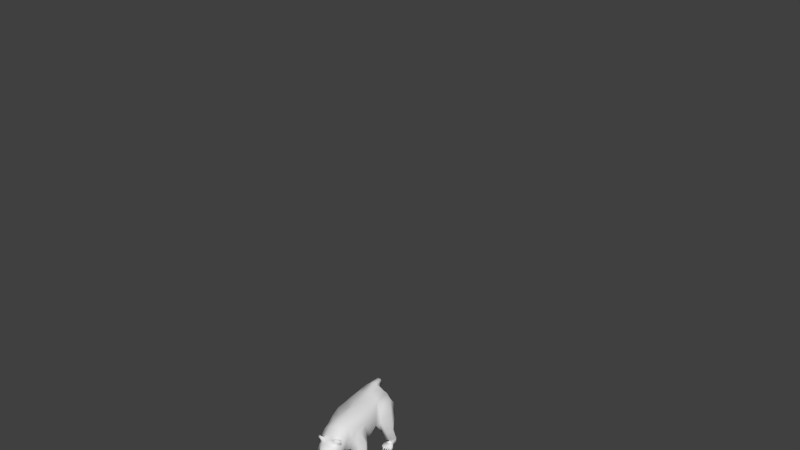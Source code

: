 # Source: lowpolybear13.blend  (saved by Blender 2.76.0; exported with 4.5.12 LTS)
import bpy
from mathutils import Matrix  # noqa: F401  (used for matrix-valued properties, if any)

bpy.ops.wm.read_factory_settings(use_empty=True)
scene = bpy.context.scene
scene.name = 'Scene'

# ---- collections
col_collection_1 = bpy.data.collections.new('Collection 1'); scene.collection.children.link(col_collection_1)

# ---- materials (node trees are filled in below, after node groups)
mat_bear_002 = bpy.data.materials.new('bear.002')
mat_bear_002.alpha_threshold = 0.0
mat_bear_002.use_transparent_shadow = False
mat_bear_002.diffuse_color = (1.0, 0.9789, 0.9519, 1.0)
mat_bear_002.roughness = 0.5
mat_bear_002.line_color = (0.0, 0.0, 0.0, 1.0)
mat_eye_002 = bpy.data.materials.new('eye.002')
mat_eye_002.alpha_threshold = 0.0
mat_eye_002.use_transparent_shadow = False
mat_eye_002.diffuse_color = (0.0, 0.08181, 0.8, 1.0)
mat_eye_002.roughness = 0.5
mat_eye_002.line_color = (0.0, 0.0, 0.0, 1.0)
mat_teeth_002 = bpy.data.materials.new('teeth.002')
mat_teeth_002.alpha_threshold = 0.0
mat_teeth_002.use_transparent_shadow = False
mat_teeth_002.diffuse_color = (0.1329, 0.1329, 0.1329, 1.0)
mat_teeth_002.roughness = 0.5
mat_teeth_002.line_color = (0.0, 0.0, 0.0, 1.0)

# ---- material node trees
mat_bear_002.use_nodes = True; mat_bear_002.node_tree.nodes.clear()
_N = mat_bear_002.node_tree.nodes; _L = mat_bear_002.node_tree.links
n0 = _N.new('ShaderNodeOutputMaterial'); n0.name = 'Material Output'; n0.location = (300, 300)
n1 = _N.new('ShaderNodeBsdfDiffuse'); n1.name = 'Diffuse BSDF'; n1.location = (10, 300)
_L.new(n1.outputs[0], n0.inputs[0])
n0.is_active_output = True
mat_eye_002.use_nodes = True; mat_eye_002.node_tree.nodes.clear()
_N = mat_eye_002.node_tree.nodes; _L = mat_eye_002.node_tree.links
n0 = _N.new('ShaderNodeOutputMaterial'); n0.name = 'Material Output'; n0.location = (300, 300)
n1 = _N.new('ShaderNodeBsdfDiffuse'); n1.name = 'Diffuse BSDF'; n1.location = (10, 300)
_L.new(n1.outputs[0], n0.inputs[0])
n0.is_active_output = True
mat_teeth_002.use_nodes = True; mat_teeth_002.node_tree.nodes.clear()
_N = mat_teeth_002.node_tree.nodes; _L = mat_teeth_002.node_tree.links
n0 = _N.new('ShaderNodeOutputMaterial'); n0.name = 'Material Output'; n0.location = (300, 300)
n1 = _N.new('ShaderNodeBsdfDiffuse'); n1.name = 'Diffuse BSDF'; n1.location = (10, 300)
_L.new(n1.outputs[0], n0.inputs[0])
n0.is_active_output = True

# ---- world
world_world = bpy.data.worlds.new('World'); scene.world = world_world
world_world.color = (0.05088, 0.05088, 0.05088)
world_world.use_sun_shadow = False
world_world.sun_shadow_jitter_overblur = 0.0
world_world.cycles.sampling_method = 'MANUAL'
world_world.cycles.sample_map_resolution = 256

# ---- cameras
cam_camera = bpy.data.cameras.new('Camera')
cam_camera.clip_end = 100.0
cam_camera.lens = 35.0
cam_camera.sensor_width = 32.0
cam_camera.sensor_height = 18.0
cam_camera.ortho_scale = 7.314
cam_camera.dof.focus_distance = 0.0
cam_camera.dof.aperture_fstop = 128.0

# ---- meshes
me_cube_000 = bpy.data.meshes.new('Cube.000')
me_cube_000.from_pydata([(0.3323, -0.6761, 0.00213), (0.2866, -0.6081, 0.04208), (0.3165, -0.6056, 0.002605), (0.3165, -0.6081, 0.04208), (0.2866, -0.6056, 0.002605), (0.3024, -0.6761, 0.00213), (0.3427, -0.6056, 0.002605), (0.3427, -0.6081, 0.04208), (0.3128, -0.6056, 0.002605), (0.3128, -0.6081, 0.04208), (0.258, -0.6081, 0.04208), (0.258, -0.6056, 0.002605), (0.2737, -0.6761, 0.00213), (0.2841, -0.6056, 0.002605), (0.2841, -0.6081, 0.04208), (0.2268, -0.6081, 0.04208), (0.2268, -0.6056, 0.002605), (0.2425, -0.6761, 0.00213), (0.253, -0.6056, 0.002605), (0.253, -0.6081, 0.04208), (0.3706, 0.3118, -0.006788), (0.3175, 0.3909, 0.03969), (0.3523, 0.3938, -0.006234), (0.3523, 0.3909, 0.03969), (0.3175, 0.3938, -0.006234), (0.3358, 0.3118, -0.006788), (0.3827, 0.3938, -0.006234), (0.3827, 0.3909, 0.03969), (0.3479, 0.3938, -0.006234), (0.3479, 0.3909, 0.03969), (0.2841, 0.3909, 0.03969), (0.2841, 0.3938, -0.006234), (0.3024, 0.3118, -0.006788), (0.3146, 0.3938, -0.006234), (0.3146, 0.3909, 0.03969), (0.2478, 0.3909, 0.03969), (0.2478, 0.3938, -0.006234), (0.2662, 0.3118, -0.006788), (0.2783, 0.3938, -0.006234), (0.2783, 0.3909, 0.03969), (-0.3323, -0.6761, 0.00213), (-0.2866, -0.6081, 0.04208), (-0.3165, -0.6056, 0.002605), (-0.3165, -0.6081, 0.04208), (-0.2866, -0.6056, 0.002605), (-0.3024, -0.6761, 0.00213), (-0.3427, -0.6056, 0.002605), (-0.3427, -0.6081, 0.04208), (-0.3128, -0.6056, 0.002605), (-0.3128, -0.6081, 0.04208), (-0.258, -0.6081, 0.04208), (-0.258, -0.6056, 0.002605), (-0.2737, -0.6761, 0.00213), (-0.2841, -0.6056, 0.002605), (-0.2841, -0.6081, 0.04208), (-0.2268, -0.6081, 0.04208), (-0.2268, -0.6056, 0.002605), (-0.2425, -0.6761, 0.00213), (-0.253, -0.6056, 0.002605), (-0.253, -0.6081, 0.04208), (-0.3706, 0.3118, -0.006788), (-0.3175, 0.3909, 0.03969), (-0.3523, 0.3938, -0.006234), (-0.3523, 0.3909, 0.03969), (-0.3175, 0.3938, -0.006234), (-0.3358, 0.3118, -0.006788), (-0.3827, 0.3938, -0.006234), (-0.3827, 0.3909, 0.03969), (-0.3479, 0.3938, -0.006234), (-0.3479, 0.3909, 0.03969), (-0.2841, 0.3909, 0.03969), (-0.2841, 0.3938, -0.006234), (-0.3024, 0.3118, -0.006788), (-0.3146, 0.3938, -0.006234), (-0.3146, 0.3909, 0.03969), (-0.2478, 0.3909, 0.03969), (-0.2478, 0.3938, -0.006234), (-0.2662, 0.3118, -0.006788), (-0.2783, 0.3938, -0.006234), (-0.2783, 0.3909, 0.03969), (0.1669, 0.669, 0.4429), (0.1386, 0.7085, 0.6475), (0.2334, 0.1559, 0.5178), (0.1213, 0.2388, 0.3885), (0.2157, 0.2667, 0.8847), (0.3381, 0.6175, 0.4886), (0.3115, 0.6533, 0.6714), (0.2765, 0.2312, 0.5785), (0.2785, 0.3217, 0.795), (0.2238, 0.5668, 0.2976), (0.2329, 0.3719, 0.2785), (0.3159, 0.5885, 0.3048), (0.325, 0.3523, 0.2855), (0.2451, 0.586, 0.1431), (0.2537, 0.4527, 0.1219), (0.3372, 0.6076, 0.1502), (0.3458, 0.4331, 0.129), (0.1033, 0.4574, 0.356), (0.2226, 0.5863, 0.8564), (0.1501, 0.4577, 0.4016), (0.2918, 0.5566, 0.7886), (0.361, 0.4441, 0.5909), (0.1916, 0.4576, 0.2851), (0.3884, 0.4576, 0.3002), (0.2318, 0.5273, 0.1185), (0.4022, 0.5273, 0.1316), (0.3432, 0.6716, 0.08155), (0.3845, 0.578, 0.08318), (0.2408, 0.578, 0.08037), (0.3465, 0.4985, 0.06047), (0.2642, 0.6602, 0.07921), (0.2689, 0.5004, 0.06905), (0.141, -0.8244, 0.5906), (0.06735, -1.126, 0.622), (0.1658, -0.8103, 0.8108), (0.0651, -1.139, 0.6783), (0.0739, -0.8301, 0.851), (0.1747, -0.824, 0.7105), (0.0582, -0.8219, 0.5321), (0.08221, -1.021, 0.7355), (0.07529, -1.143, 0.6451), (0.1434, -0.952, 0.5945), (0.05296, -1.146, 0.6871), (0.05307, -1.113, 0.5623), (0.04683, -1.175, 0.6519), (0.08873, -0.9491, 0.5592), (0.03997, -1.028, 0.7512), (0.07366, -1.04, 0.6775), (0.08003, -1.046, 0.6195), (0.08285, -1.03, 0.6358), (0.06347, -1.051, 0.5654), (0.04712, -1.054, 0.7022), (0.06846, -0.9457, 0.7932), (0.1508, -0.8217, 0.8039), (0.1623, -0.8774, 0.7442), (0.05407, -0.9114, 0.8271), (0.128, -0.9344, 0.8478), (0.1737, -0.8674, 0.8449), (0.1819, -0.8911, 0.8263), (0.1242, -0.9115, 0.8676), (0.05357, -1.177, 0.6183), (0.1436, -0.6966, 0.5912), (0.08868, -0.7111, 0.5308), (0.1675, -0.717, 0.8621), (0.1841, -0.6904, 0.7207), (0.07735, -0.717, 0.9174), (0.1748, -0.9109, 0.6718), (0.08189, -1.015, 0.5754), (0.1135, -1.009, 0.6181), (0.145, -0.9777, 0.6678), (0.1174, -0.9425, 0.7528), (0.09308, -0.9424, 0.8303), (0.1898, -0.866, 0.7795), (0.1654, -0.8397, 0.8112), (0.08403, -0.9138, 0.8572), (0.04278, -1.147, 0.5682), (0.1765, -0.8256, 0.6426), (0.1882, -0.5881, 0.5362), (0.1683, -0.6053, 0.8825), (0.07923, -0.6075, 0.9491), (0.2282, -0.6035, 0.734), (0.09417, -0.6539, 0.5163), (0.2588, -0.2245, 0.4893), (0.2035, -0.2262, 0.9341), (0.03837, -0.2197, 0.9618), (0.2563, -0.2481, 0.7836), (0.1304, -0.1384, 0.3462), (0.141, 0.555, 0.9294), (0.05699, 0.555, 0.9859), (0.1075, 0.685, 0.8467), (0.05842, 0.6772, 0.8865), (0.2832, -0.5098, 0.5306), (0.2614, -0.5338, 0.6793), (0.2958, -0.2741, 0.5195), (0.2706, -0.2666, 0.7046), (0.2337, -0.4812, 0.2407), (0.2475, -0.3043, 0.2302), (0.2988, -0.49, 0.2414), (0.3211, -0.2966, 0.2348), (0.2473, -0.5, 0.0715), (0.243, -0.3518, 0.0809), (0.3193, -0.5017, 0.06355), (0.3162, -0.3413, 0.08307), (0.2388, -0.505, -0.0004379), (0.258, -0.3604, -0.003103), (0.3439, -0.505, 0.001595), (0.3124, -0.3556, -0.001691), (0.04328, 0.7375, 0.9838), (0.04432, 0.7877, 0.8813), (0.1533, 0.3204, 0.923), (0.06001, 0.3159, 0.9554), (0.2246, -0.5363, 0.0611), (0.3383, -0.544, 0.05436), (0.2107, -0.6208, -0.001925), (0.3529, -0.617, 0.0006635), (0.1921, -0.387, 0.396), (0.07826, -0.3608, 0.3878), (0.1909, -0.4201, 0.9159), (0.2192, -0.4101, 0.8107), (0.06612, -0.4175, 0.9641), (0.3457, -0.4047, 0.5485), (0.2561, -0.3996, 0.7396), (0.2252, -0.3934, 0.24), (0.3488, -0.4004, 0.2433), (0.2212, -0.428, 0.08202), (0.3545, -0.428, 0.0846), (0.2362, -0.4223, -0.003129), (0.3478, -0.4223, -0.0009685), (0.3411, -0.6144, 0.046), (0.2169, -0.6138, 0.04406), (0.2421, -0.3397, 0.1234), (0.3153, -0.3276, 0.1256), (0.3018, -0.4775, 0.1258), (0.246, -0.4652, 0.1256), (0.3511, -0.4201, 0.138), (0.2225, -0.4201, 0.1355), (0.1941, -0.5577, -0.00877), (0.3594, -0.5579, -0.002802), (0.2422, -0.2904, 0.3519), (0.3074, -0.2726, 0.3273), (0.3, -0.5165, 0.3506), (0.2288, -0.519, 0.3585), (0.3511, -0.4019, 0.332), (0.1981, -0.3893, 0.345), (0.2341, -0.01184, 0.4756), (0.1936, 0.02448, 0.9169), (0.1209, 0.03752, 0.3185), (0.2864, 0.0203, 0.7737), (0.06514, 0.02448, 0.9531), (0.06465, -0.9784, 0.7748), (0.2599, 0.4949, -0.008584), (0.2804, 0.6509, -0.01142), (0.3731, 0.4949, -0.006372), (0.3392, 0.6561, -0.009894), (0.2394, 0.4611, 0.05782), (0.3728, 0.4528, 0.05056), (0.2244, 0.37, -0.01017), (0.3886, 0.3741, -0.007377), (0.257, 0.5841, -0.01149), (0.3773, 0.5841, -0.009137), (0.3758, 0.3769, 0.04154), (0.2311, 0.3775, 0.03944), (0.2065, 0.4381, -0.01755), (0.3956, 0.4378, -0.01112), (-0.1669, 0.669, 0.4429), (-0.1386, 0.7085, 0.6475), (-0.2334, 0.1559, 0.5178), (-0.1213, 0.2388, 0.3885), (-0.2157, 0.2667, 0.8847), (-0.3381, 0.6175, 0.4886), (-0.3115, 0.6533, 0.6714), (-0.2765, 0.2312, 0.5785), (-0.2785, 0.3217, 0.795), (-0.2238, 0.5668, 0.2976), (-0.2329, 0.3719, 0.2785), (-0.3159, 0.5885, 0.3048), (-0.325, 0.3523, 0.2855), (-0.2451, 0.586, 0.1431), (-0.2537, 0.4527, 0.1219), (-0.3372, 0.6076, 0.1502), (-0.3458, 0.4331, 0.129), (-0.1033, 0.4574, 0.356), (-0.2226, 0.5863, 0.8564), (-0.1501, 0.4577, 0.4016), (-0.2918, 0.5566, 0.7886), (-0.361, 0.4441, 0.5909), (-0.1916, 0.4576, 0.2851), (-0.3884, 0.4576, 0.3002), (-0.2318, 0.5273, 0.1185), (-0.4022, 0.5273, 0.1316), (-0.3432, 0.6716, 0.08155), (-0.3845, 0.578, 0.08318), (-0.2408, 0.578, 0.08037), (-0.3465, 0.4985, 0.06047), (-0.2642, 0.6602, 0.07921), (-0.2689, 0.5004, 0.06905), (-0.141, -0.8244, 0.5906), (-0.06735, -1.126, 0.622), (-0.1658, -0.8103, 0.8108), (-0.0651, -1.139, 0.6783), (-0.0739, -0.8301, 0.851), (-0.1747, -0.824, 0.7105), (-0.0582, -0.8219, 0.5321), (-0.08221, -1.021, 0.7355), (-0.07529, -1.143, 0.6451), (-0.1434, -0.952, 0.5945), (-0.05296, -1.146, 0.6871), (-0.05307, -1.113, 0.5623), (-0.04683, -1.175, 0.6519), (-0.08873, -0.9491, 0.5592), (-0.03997, -1.028, 0.7512), (-0.07366, -1.04, 0.6775), (-0.08003, -1.046, 0.6195), (-0.08285, -1.03, 0.6358), (-0.06347, -1.051, 0.5654), (-0.04712, -1.054, 0.7022), (-0.06846, -0.9457, 0.7932), (-0.1508, -0.8217, 0.8039), (-0.1623, -0.8774, 0.7442), (-0.05407, -0.9114, 0.8271), (-0.128, -0.9344, 0.8478), (-0.1737, -0.8674, 0.8449), (-0.1819, -0.8911, 0.8263), (-0.1242, -0.9115, 0.8676), (-0.05357, -1.177, 0.6183), (-0.1436, -0.6966, 0.5912), (-0.08868, -0.7111, 0.5308), (-0.1675, -0.717, 0.8621), (-0.1841, -0.6904, 0.7207), (-0.07735, -0.717, 0.9174), (-0.1748, -0.9109, 0.6718), (-0.08189, -1.015, 0.5754), (-0.1135, -1.009, 0.6181), (-0.145, -0.9777, 0.6678), (-0.1174, -0.9425, 0.7528), (-0.09308, -0.9424, 0.8303), (-0.1898, -0.866, 0.7795), (-0.1654, -0.8397, 0.8112), (-0.08403, -0.9138, 0.8572), (-0.04278, -1.147, 0.5682), (-0.1765, -0.8256, 0.6426), (-0.1882, -0.5881, 0.5362), (-0.1683, -0.6053, 0.8825), (-0.07923, -0.6075, 0.9491), (-0.2282, -0.6035, 0.734), (-0.09417, -0.6539, 0.5163), (-0.2588, -0.2245, 0.4893), (-0.2035, -0.2262, 0.9341), (-0.03837, -0.2197, 0.9618), (-0.2563, -0.2481, 0.7836), (-0.1304, -0.1384, 0.3462), (-0.141, 0.555, 0.9294), (-0.05699, 0.555, 0.9859), (-0.1075, 0.685, 0.8467), (-0.05842, 0.6772, 0.8865), (-0.2832, -0.5098, 0.5306), (-0.2614, -0.5338, 0.6793), (-0.2958, -0.2741, 0.5195), (-0.2706, -0.2666, 0.7046), (-0.2337, -0.4812, 0.2407), (-0.2475, -0.3043, 0.2302), (-0.2988, -0.49, 0.2414), (-0.3211, -0.2966, 0.2348), (-0.2473, -0.5, 0.0715), (-0.243, -0.3518, 0.0809), (-0.3193, -0.5017, 0.06355), (-0.3162, -0.3413, 0.08307), (-0.2388, -0.505, -0.0004379), (-0.258, -0.3604, -0.003103), (-0.3439, -0.505, 0.001595), (-0.3124, -0.3556, -0.001691), (-0.04328, 0.7375, 0.9838), (-0.04432, 0.7877, 0.8813), (-0.1533, 0.3204, 0.923), (-0.06001, 0.3159, 0.9554), (-0.2246, -0.5363, 0.0611), (-0.3383, -0.544, 0.05436), (-0.2107, -0.6208, -0.001925), (-0.3529, -0.617, 0.0006635), (-0.1921, -0.387, 0.396), (-0.07826, -0.3608, 0.3878), (-0.1909, -0.4201, 0.9159), (-0.2192, -0.4101, 0.8107), (-0.06612, -0.4175, 0.9641), (-0.3457, -0.4047, 0.5485), (-0.2561, -0.3996, 0.7396), (-0.2252, -0.3934, 0.24), (-0.3488, -0.4004, 0.2433), (-0.2212, -0.428, 0.08202), (-0.3545, -0.428, 0.0846), (-0.2362, -0.4223, -0.003129), (-0.3478, -0.4223, -0.0009685), (-0.3411, -0.6144, 0.046), (-0.2169, -0.6138, 0.04406), (-0.2421, -0.3397, 0.1234), (-0.3153, -0.3276, 0.1256), (-0.3018, -0.4775, 0.1258), (-0.246, -0.4652, 0.1256), (-0.3511, -0.4201, 0.138), (-0.2225, -0.4201, 0.1355), (-0.1941, -0.5577, -0.00877), (-0.3594, -0.5579, -0.002802), (-0.2422, -0.2904, 0.3519), (-0.3074, -0.2726, 0.3273), (-0.3, -0.5165, 0.3506), (-0.2288, -0.519, 0.3585), (-0.3511, -0.4019, 0.332), (-0.1981, -0.3893, 0.345), (-0.2341, -0.01184, 0.4756), (-0.1936, 0.02448, 0.9169), (-0.1209, 0.03752, 0.3185), (-0.2864, 0.0203, 0.7737), (-0.06514, 0.02448, 0.9531), (-0.06465, -0.9784, 0.7748), (-0.2599, 0.4949, -0.008584), (-0.2804, 0.6509, -0.01142), (-0.3731, 0.4949, -0.006372), (-0.3392, 0.6561, -0.009894), (-0.2394, 0.4611, 0.05782), (-0.3728, 0.4528, 0.05056), (-0.2244, 0.37, -0.01017), (-0.3886, 0.3741, -0.007377), (-0.257, 0.5841, -0.01149), (-0.3773, 0.5841, -0.009137), (-0.3758, 0.3769, 0.04154), (-0.2311, 0.3775, 0.03944), (-0.2065, 0.4381, -0.01755), (-0.3956, 0.4378, -0.01112), (1.8e-08, 0.6264, 0.4282), (1.8e-08, 0.3012, 0.3477), (1.8e-08, 0.4751, 0.3493), (1.8e-08, -1.153, 0.5701), (1.8e-08, -0.8224, 0.5186), (1.8e-08, -1.176, 0.686), (1.8e-08, -0.8301, 0.8539), (1.8e-08, -1.184, 0.6375), (1.8e-08, -1.028, 0.7533), (1.8e-08, -0.9465, 0.5231), (1.8e-08, -1.057, 0.542), (1.8e-08, -1.041, 0.7193), (1.8e-08, -0.9131, 0.8212), (1.8e-08, -1.184, 0.6218), (1.8e-08, -0.717, 0.9315), (1.8e-08, -0.7196, 0.5119), (1.8e-08, -0.9516, 0.796), (1.8e-08, -1.014, 0.529), (1.8e-08, -1.11, 0.5525), (1.8e-08, -0.6666, 0.4867), (1.8e-08, -0.6096, 0.9722), (1.8e-08, -0.1094, 0.2696), (1.8e-08, -0.2197, 0.9802), (1.8e-08, 0.555, 1.002), (1.8e-08, 0.6772, 0.8902), (1.8e-08, 0.7516, 0.694), (1.8e-08, 0.7322, 0.7952), (1.8e-08, 0.7423, 0.9942), (1.8e-08, 0.7888, 0.8838), (1.8e-08, 0.3159, 0.9676), (1.8e-08, -0.4191, 0.9832), (1.8e-08, -0.3756, 0.3577), (1.8e-08, 0.02448, 0.9639), (1.8e-08, 0.09195, 0.2867), (1.8e-08, -0.9748, 0.782)], [], [(5, 9, 1), (5, 4, 8), (9, 5, 8), (5, 1, 4), (0, 3, 2), (7, 0, 6), (0, 2, 6), (0, 7, 3), (12, 14, 10), (12, 11, 13), (14, 12, 13), (12, 10, 11), (17, 19, 15), (17, 16, 18), (19, 17, 18), (17, 15, 16), (25, 29, 21), (25, 24, 28), (29, 25, 28), (25, 21, 24), (20, 23, 22), (27, 20, 26), (20, 22, 26), (20, 27, 23), (32, 34, 30), (32, 31, 33), (34, 32, 33), (32, 30, 31), (37, 39, 35), (37, 36, 38), (39, 37, 38), (37, 35, 36), (45, 41, 49), (45, 48, 44), (49, 48, 45), (45, 44, 41), (40, 42, 43), (47, 46, 40), (40, 46, 42), (40, 43, 47), (52, 50, 54), (52, 53, 51), (54, 53, 52), (52, 51, 50), (57, 55, 59), (57, 58, 56), (59, 58, 57), (57, 56, 55), (65, 61, 69), (65, 68, 64), (69, 68, 65), (65, 64, 61), (60, 62, 63), (67, 66, 60), (60, 66, 62), (60, 63, 67), (72, 70, 74), (72, 73, 71), (74, 73, 72), (72, 71, 70), (77, 75, 79), (77, 78, 76), (79, 78, 77), (77, 76, 75), (100, 101, 85, 86), (101, 87, 92, 103), (103, 92, 96, 105), (88, 87, 101, 100), (80, 81, 86, 85), (85, 101, 103, 91), (82, 99, 102, 90), (91, 103, 105, 95), (99, 80, 89, 102), (84, 82, 87, 88), (81, 98, 100, 86), (98, 84, 88, 100), (89, 91, 95, 93), (93, 95, 106, 110), (87, 82, 90, 92), (92, 90, 94, 96), (94, 104, 108, 111), (105, 96, 109, 107), (104, 93, 110, 108), (83, 409, 410, 97), (106, 107, 239, 233), (129, 120, 113, 128), (125, 118, 112, 121), (127, 115, 120, 129), (115, 122, 124, 120), (417, 412, 118, 125), (122, 131, 419, 413), (151, 152, 138, 136), (152, 153, 137, 138), (154, 151, 136, 139), (114, 133, 134, 117), (124, 415, 421, 140), (120, 124, 140, 113), (145, 143, 158, 159), (112, 118, 142, 141), (114, 117, 144, 143), (136, 138, 137, 139), (129, 148, 149, 127), (133, 114, 116, 135), (141, 142, 161, 157), (132, 134, 152, 151), (134, 133, 153, 152), (135, 132, 151, 154), (133, 135, 154, 153), (121, 148, 147, 125), (144, 141, 157, 160), (149, 146, 134, 150), (112, 156, 146, 121), (156, 112, 141, 144), (165, 162, 224, 227), (438, 199, 164, 430), (199, 197, 163, 164), (168, 170, 188, 187), (168, 167, 169, 170), (170, 169, 434, 432), (201, 200, 173, 174), (222, 220, 177, 203), (214, 212, 181, 205), (215, 210, 180, 204), (435, 187, 188, 436), (170, 432, 436, 188), (431, 168, 187, 435), (440, 228, 190, 437), (224, 226, 83, 82), (228, 225, 189, 190), (428, 159, 199, 438), (165, 198, 201, 174), (159, 158, 197, 199), (172, 171, 200, 201), (219, 222, 203, 178), (211, 214, 205, 182), (213, 215, 204, 179), (190, 189, 167, 168), (179, 183, 216, 191), (182, 205, 207, 186), (179, 204, 206, 183), (203, 177, 212, 214), (202, 176, 210, 215), (178, 203, 214, 211), (175, 202, 215, 213), (204, 180, 184, 206), (185, 181, 192, 217), (217, 192, 208, 194), (212, 213, 179, 181), (218, 219, 178, 176), (220, 221, 175, 177), (210, 211, 182, 180), (162, 165, 174, 173), (160, 157, 171, 172), (176, 178, 211, 210), (208, 192, 191, 209), (191, 192, 181, 179), (177, 175, 213, 212), (200, 171, 220, 222), (221, 223, 202, 175), (173, 200, 222, 219), (195, 162, 218, 223), (162, 173, 219, 218), (171, 157, 221, 220), (196, 439, 429, 166), (157, 195, 223, 221), (161, 427, 439, 196), (157, 161, 196, 195), (227, 225, 163, 165), (197, 198, 165, 163), (430, 164, 228, 440), (123, 155, 411, 426), (117, 156, 144), (226, 224, 162, 166), (164, 163, 225, 228), (226, 166, 429, 441), (158, 160, 198, 197), (422, 145, 159, 428), (144, 160, 158, 143), (132, 135, 420, 424), (126, 229, 442, 416), (135, 116, 414, 420), (126, 119, 150, 229), (189, 84, 98, 167), (225, 227, 84, 189), (115, 127, 131, 122), (414, 116, 145, 422), (229, 132, 424, 442), (114, 143, 145, 116), (419, 131, 126, 416), (119, 126, 131, 127), (229, 150, 134, 132), (129, 128, 148), (223, 218, 176, 202), (195, 196, 166, 162), (180, 182, 186, 184), (198, 160, 172, 201), (191, 216, 193, 209), (205, 181, 185, 207), (127, 149, 150, 119), (146, 156, 117, 134), (118, 412, 423, 142), (130, 123, 426, 418), (148, 121, 146, 149), (153, 154, 139, 137), (97, 410, 408), (82, 83, 97, 99), (169, 81, 433, 434), (167, 98, 81, 169), (433, 81, 80, 408), (184, 186, 207, 206), (183, 206, 207, 185), (185, 217, 216, 183), (193, 216, 217, 194), (193, 194, 208, 209), (111, 108, 238, 230), (102, 89, 93, 104), (99, 97, 408, 80), (243, 235, 240, 237), (240, 235, 234, 241), (234, 235, 109, 111), (110, 106, 233, 231), (234, 242, 236, 241), (232, 109, 235, 243), (231, 233, 239, 238), (230, 238, 239, 232), (232, 243, 242, 230), (236, 242, 243, 237), (236, 237, 240, 241), (108, 110, 231, 238), (111, 230, 242, 234), (107, 109, 232, 239), (90, 102, 104, 94), (96, 94, 111, 109), (80, 85, 91, 89), (95, 105, 107, 106), (227, 224, 82, 84), (226, 441, 409, 83), (437, 190, 168, 431), (113, 123, 130, 128), (113, 140, 155, 123), (418, 425, 147, 130), (147, 148, 128, 130), (425, 417, 125, 147), (264, 250, 249, 265), (265, 267, 256, 251), (267, 269, 260, 256), (252, 264, 265, 251), (244, 249, 250, 245), (249, 255, 267, 265), (246, 254, 266, 263), (255, 259, 269, 267), (263, 266, 253, 244), (248, 252, 251, 246), (245, 250, 264, 262), (262, 264, 252, 248), (253, 257, 259, 255), (257, 274, 270, 259), (251, 256, 254, 246), (256, 260, 258, 254), (258, 275, 272, 268), (269, 271, 273, 260), (268, 272, 274, 257), (247, 261, 410, 409), (270, 397, 403, 271), (293, 292, 277, 284), (289, 285, 276, 282), (291, 293, 284, 279), (279, 284, 288, 286), (417, 289, 282, 412), (286, 413, 419, 295), (315, 300, 302, 316), (316, 302, 301, 317), (318, 303, 300, 315), (278, 281, 298, 297), (288, 304, 421, 415), (284, 277, 304, 288), (309, 323, 322, 307), (276, 305, 306, 282), (278, 307, 308, 281), (300, 303, 301, 302), (293, 291, 313, 312), (297, 299, 280, 278), (305, 321, 325, 306), (296, 315, 316, 298), (298, 316, 317, 297), (299, 318, 315, 296), (297, 317, 318, 299), (285, 289, 311, 312), (308, 324, 321, 305), (313, 314, 298, 310), (276, 285, 310, 320), (320, 308, 305, 276), (329, 391, 388, 326), (438, 430, 328, 363), (363, 328, 327, 361), (332, 351, 352, 334), (332, 334, 333, 331), (334, 432, 434, 333), (365, 338, 337, 364), (386, 367, 341, 384), (378, 369, 345, 376), (379, 368, 344, 374), (435, 436, 352, 351), (334, 352, 436, 432), (431, 435, 351, 332), (440, 437, 354, 392), (388, 246, 247, 390), (392, 354, 353, 389), (428, 438, 363, 323), (329, 338, 365, 362), (323, 363, 361, 322), (336, 365, 364, 335), (383, 342, 367, 386), (375, 346, 369, 378), (377, 343, 368, 379), (354, 332, 331, 353), (343, 355, 380, 347), (346, 350, 371, 369), (343, 347, 370, 368), (367, 378, 376, 341), (366, 379, 374, 340), (342, 375, 378, 367), (339, 377, 379, 366), (368, 370, 348, 344), (349, 381, 356, 345), (381, 358, 372, 356), (376, 345, 343, 377), (382, 340, 342, 383), (384, 341, 339, 385), (374, 344, 346, 375), (326, 337, 338, 329), (324, 336, 335, 321), (340, 374, 375, 342), (372, 373, 355, 356), (355, 343, 345, 356), (341, 376, 377, 339), (364, 386, 384, 335), (385, 339, 366, 387), (337, 383, 386, 364), (359, 387, 382, 326), (326, 382, 383, 337), (335, 384, 385, 321), (360, 330, 429, 439), (321, 385, 387, 359), (325, 360, 439, 427), (321, 359, 360, 325), (391, 329, 327, 389), (361, 327, 329, 362), (430, 440, 392, 328), (287, 426, 411, 319), (281, 308, 320), (390, 330, 326, 388), (328, 392, 389, 327), (390, 441, 429, 330), (322, 361, 362, 324), (422, 428, 323, 309), (308, 307, 322, 324), (296, 424, 420, 299), (290, 416, 442, 393), (299, 420, 414, 280), (290, 393, 314, 283), (353, 331, 262, 248), (389, 353, 248, 391), (279, 286, 295, 291), (414, 422, 309, 280), (393, 442, 424, 296), (278, 280, 309, 307), (419, 416, 290, 295), (283, 291, 295, 290), (393, 296, 298, 314), (293, 312, 292), (387, 366, 340, 382), (359, 326, 330, 360), (344, 348, 350, 346), (362, 365, 336, 324), (355, 373, 357, 380), (369, 371, 349, 345), (291, 283, 314, 313), (310, 298, 281, 320), (282, 306, 423, 412), (294, 418, 426, 287), (312, 313, 310, 285), (317, 301, 303, 318), (261, 408, 410), (246, 263, 261, 247), (333, 434, 433, 245), (331, 333, 245, 262), (433, 408, 244, 245), (348, 370, 371, 350), (347, 349, 371, 370), (349, 347, 380, 381), (357, 358, 381, 380), (357, 373, 372, 358), (275, 394, 402, 272), (266, 268, 257, 253), (263, 244, 408, 261), (407, 401, 404, 399), (404, 405, 398, 399), (398, 275, 273, 399), (274, 395, 397, 270), (398, 405, 400, 406), (396, 407, 399, 273), (395, 402, 403, 397), (394, 396, 403, 402), (396, 394, 406, 407), (400, 401, 407, 406), (400, 405, 404, 401), (272, 402, 395, 274), (275, 398, 406, 394), (271, 403, 396, 273), (254, 258, 268, 266), (260, 273, 275, 258), (244, 253, 255, 249), (259, 270, 271, 269), (391, 248, 246, 388), (390, 247, 409, 441), (437, 431, 332, 354), (277, 292, 294, 287), (277, 287, 319, 304), (418, 294, 311, 425), (311, 294, 292, 312), (425, 311, 289, 417), (124, 122, 413, 415), (288, 415, 413, 286), (421, 411, 155, 140), (421, 304, 319, 411), (142, 423, 427, 161), (306, 325, 427, 423)])
me_cube_000.polygons.foreach_set('use_smooth', [True] * 428)
_uv = me_cube_000.uv_layers.new(name='UVMap')
_uv.uv.foreach_set('vector', [0.9055, 0.3319, 0.8755, 0.3526, 0.8749, 0.3108, 0.9055, 0.3319, 0.9344, 0.3084, 0.9344, 0.3544, 0.8755, 0.3526, 0.9055, 0.3319, 0.9344, 0.3544, 0.9055, 0.3319, 0.8749, 0.3108, 0.9344, 0.3084, 0.9069, 0.3307, 0.8763, 0.3096, 0.9358, 0.3072, 0.8768, 0.3514, 0.9069, 0.3307, 0.9358, 0.3532, 0.9069, 0.3307, 0.9358, 0.3072, 0.9358, 0.3532, 0.9069, 0.3307, 0.8768, 0.3514, 0.8763, 0.3096, 0.9066, 0.3306, 0.8765, 0.3514, 0.876, 0.3095, 0.9066, 0.3306, 0.9355, 0.3072, 0.9355, 0.3532, 0.8765, 0.3514, 0.9066, 0.3306, 0.9355, 0.3532, 0.9066, 0.3306, 0.876, 0.3095, 0.9355, 0.3072, 0.9066, 0.3312, 0.8765, 0.3519, 0.876, 0.3101, 0.9066, 0.3312, 0.9354, 0.3077, 0.9354, 0.3537, 0.8765, 0.3519, 0.9066, 0.3312, 0.9354, 0.3537, 0.9066, 0.3312, 0.876, 0.3101, 0.9354, 0.3077, 0.9075, 0.3309, 0.8725, 0.355, 0.8719, 0.3063, 0.9075, 0.3309, 0.9411, 0.3036, 0.9411, 0.3571, 0.8725, 0.355, 0.9075, 0.3309, 0.9411, 0.3571, 0.9075, 0.3309, 0.8719, 0.3063, 0.9411, 0.3036, 0.9064, 0.3321, 0.8708, 0.3075, 0.94, 0.3048, 0.8715, 0.3562, 0.9064, 0.3321, 0.94, 0.3583, 0.9064, 0.3321, 0.94, 0.3048, 0.94, 0.3583, 0.9064, 0.3321, 0.8715, 0.3562, 0.8708, 0.3075, 0.9063, 0.3307, 0.8713, 0.3548, 0.8707, 0.3062, 0.9063, 0.3307, 0.9399, 0.3034, 0.9399, 0.3569, 0.8713, 0.3548, 0.9063, 0.3307, 0.9399, 0.3569, 0.9063, 0.3307, 0.8707, 0.3062, 0.9399, 0.3034, 0.9063, 0.3316, 0.8713, 0.3556, 0.8707, 0.307, 0.9063, 0.3316, 0.9399, 0.3042, 0.9399, 0.3578, 0.8713, 0.3556, 0.9063, 0.3316, 0.9399, 0.3578, 0.9063, 0.3316, 0.8707, 0.307, 0.9399, 0.3042, 0.9083, 0.3299, 0.8777, 0.351, 0.8782, 0.3092, 0.9083, 0.3299, 0.9372, 0.3074, 0.9372, 0.3533, 0.8782, 0.3092, 0.9372, 0.3074, 0.9083, 0.3299, 0.9083, 0.3299, 0.9372, 0.3533, 0.8777, 0.351, 0.9052, 0.3299, 0.9341, 0.3533, 0.8746, 0.351, 0.8752, 0.3092, 0.9341, 0.3074, 0.9052, 0.3299, 0.9052, 0.3299, 0.9341, 0.3074, 0.9341, 0.3533, 0.9052, 0.3299, 0.8746, 0.351, 0.8752, 0.3092, 0.9058, 0.3302, 0.8752, 0.3513, 0.8757, 0.3095, 0.9058, 0.3302, 0.9346, 0.3076, 0.9346, 0.3536, 0.8757, 0.3095, 0.9346, 0.3076, 0.9058, 0.3302, 0.9058, 0.3302, 0.9346, 0.3536, 0.8752, 0.3513, 0.9066, 0.3323, 0.876, 0.3534, 0.8765, 0.3115, 0.9066, 0.3323, 0.9355, 0.3097, 0.9355, 0.3557, 0.8765, 0.3115, 0.9355, 0.3097, 0.9066, 0.3323, 0.9066, 0.3323, 0.9355, 0.3557, 0.876, 0.3534, 0.9057, 0.3301, 0.8702, 0.3547, 0.8708, 0.306, 0.9057, 0.3301, 0.9393, 0.3039, 0.9393, 0.3574, 0.8708, 0.306, 0.9393, 0.3039, 0.9057, 0.3301, 0.9057, 0.3301, 0.9393, 0.3574, 0.8702, 0.3547, 0.9064, 0.3305, 0.94, 0.3578, 0.8708, 0.355, 0.8715, 0.3064, 0.94, 0.3042, 0.9064, 0.3305, 0.9064, 0.3305, 0.94, 0.3042, 0.94, 0.3578, 0.9064, 0.3305, 0.8708, 0.355, 0.8715, 0.3064, 0.907, 0.3301, 0.8714, 0.3547, 0.872, 0.306, 0.907, 0.3301, 0.9406, 0.3039, 0.9406, 0.3574, 0.872, 0.306, 0.9406, 0.3039, 0.907, 0.3301, 0.907, 0.3301, 0.9406, 0.3574, 0.8714, 0.3547, 0.9068, 0.3303, 0.8712, 0.3549, 0.8718, 0.3062, 0.9068, 0.3303, 0.9404, 0.3041, 0.9404, 0.3576, 0.8718, 0.3062, 0.9404, 0.3041, 0.9068, 0.3303, 0.9068, 0.3303, 0.9404, 0.3576, 0.8712, 0.3549, 0.1542, 0.2692, 0.2387, 0.2719, 0.2299, 0.1918, 0.1738, 0.2254, 0.2387, 0.2719, 0.2822, 0.3651, 0.3745, 0.2391, 0.3398, 0.1955, 0.3398, 0.1955, 0.3745, 0.2391, 0.4132, 0.1742, 0.3891, 0.1347, 0.1768, 0.3512, 0.2822, 0.3651, 0.2387, 0.2719, 0.1542, 0.2692, 0.1946, 0.1297, 0.1314, 0.1793, 0.1738, 0.2254, 0.2299, 0.1918, 0.2299, 0.1918, 0.2387, 0.2719, 0.3398, 0.1955, 0.295, 0.1392, 0.329, 0.3987, 0.4541, 0.2996, 0.4463, 0.2589, 0.4102, 0.2552, 0.295, 0.1392, 0.3398, 0.1955, 0.3891, 0.1347, 0.3594, 0.101, 0.2216, 0.05258, 0.1946, 0.1297, 0.2727, 0.09975, 0.2633, 0.05077, 0.1409, 0.3913, 0.329, 0.3987, 0.2822, 0.3651, 0.1768, 0.3512, 0.1314, 0.1793, 0.119, 0.269, 0.1542, 0.2692, 0.1738, 0.2254, 0.119, 0.269, 0.1409, 0.3913, 0.1768, 0.3512, 0.1542, 0.2692, 0.2727, 0.09975, 0.295, 0.1392, 0.3594, 0.101, 0.3368, 0.06855, 0.3368, 0.06855, 0.3594, 0.101, 0.3813, 0.07753, 0.3682, 0.06415, 0.2822, 0.3651, 0.329, 0.3987, 0.4102, 0.2552, 0.3745, 0.2391, 0.3745, 0.2391, 0.4102, 0.2552, 0.4465, 0.1941, 0.4132, 0.1742, 0.4465, 0.1941, 0.4748, 0.2008, 0.494, 0.2017, 0.4753, 0.1662, 0.3891, 0.1347, 0.4132, 0.1742, 0.4399, 0.1326, 0.3971, 0.1068, 0.3295, 0.0457, 0.3368, 0.06855, 0.3682, 0.06415, 0.3498, 0.04908, 0.4316, 0.381, 0.4858, 0.3712, 0.5096, 0.3175, 0.4752, 0.3087, 0.3813, 0.07753, 0.3971, 0.1068, 0.4169, 0.08112, 0.4006, 0.0628, 0.6856, 0.5125, 0.6226, 0.451, 0.644, 0.4477, 0.6874, 0.4939, 0.7811, 0.5004, 0.8809, 0.5188, 0.8408, 0.5838, 0.7615, 0.5426, 0.6525, 0.5322, 0.6039, 0.4667, 0.6226, 0.451, 0.6856, 0.5125, 0.6039, 0.4667, 0.5909, 0.4652, 0.6001, 0.4291, 0.6226, 0.451, 0.8148, 0.4343, 0.902, 0.4774, 0.8809, 0.5188, 0.7811, 0.5004, 0.5909, 0.4652, 0.6176, 0.5413, 0.5805, 0.5662, 0.5409, 0.4575, 0.6348, 0.1974, 0.6874, 0.08879, 0.7063, 0.1305, 0.6743, 0.1886, 0.6874, 0.08879, 0.7377, 0.07725, 0.7397, 0.1337, 0.7063, 0.1305, 0.6593, 0.2324, 0.6348, 0.1974, 0.6743, 0.1886, 0.7022, 0.21, 0.7476, 0.7259, 0.7356, 0.7176, 0.7389, 0.6573, 0.7858, 0.6625, 0.6001, 0.4291, 0.5967, 0.391, 0.6079, 0.3865, 0.6229, 0.4201, 0.6226, 0.451, 0.6001, 0.4291, 0.6229, 0.4201, 0.644, 0.4477, 0.06029, 0.7701, 0.09723, 0.7812, 0.107, 0.7391, 0.06586, 0.7285, 0.8408, 0.5838, 0.8809, 0.5188, 0.9464, 0.58, 0.921, 0.6397, 0.7476, 0.7259, 0.7858, 0.6625, 0.862, 0.7304, 0.773, 0.8018, 0.6743, 0.1886, 0.7063, 0.1305, 0.7397, 0.1337, 0.7022, 0.21, 0.6856, 0.5125, 0.7174, 0.5212, 0.7178, 0.5698, 0.6525, 0.5322, 0.7356, 0.7176, 0.7476, 0.7259, 0.6739, 0.7462, 0.6416, 0.6898, 0.1812, 0.8397, 0.1788, 0.8703, 0.2029, 0.8723, 0.2419, 0.8298, 0.5839, 0.1928, 0.6443, 0.06197, 0.6874, 0.08879, 0.6348, 0.1974, 0.6443, 0.06197, 0.7452, 0.04538, 0.7377, 0.07725, 0.6874, 0.08879, 0.612, 0.2542, 0.5839, 0.1928, 0.6348, 0.1974, 0.6593, 0.2324, 0.7561, 0.3492, 0.612, 0.2542, 0.6593, 0.2324, 0.7729, 0.3199, 0.7615, 0.5426, 0.7174, 0.5212, 0.7313, 0.4813, 0.7811, 0.5004, 0.1479, 0.7999, 0.1812, 0.8397, 0.2419, 0.8298, 0.1673, 0.7646, 0.7178, 0.5698, 0.7551, 0.6032, 0.7389, 0.6573, 0.6876, 0.6307, 0.8408, 0.5838, 0.8149, 0.6224, 0.7551, 0.6032, 0.7615, 0.5426, 0.8149, 0.6224, 0.8408, 0.5838, 0.921, 0.6397, 0.862, 0.7304, 0.2008, 0.6063, 0.3646, 0.6209, 0.355, 0.493, 0.2081, 0.4885, 0.04677, 0.6542, 0.07213, 0.6572, 0.07058, 0.5827, 0.05494, 0.5816, 0.07213, 0.6572, 0.123, 0.666, 0.1347, 0.5899, 0.07058, 0.5827, 0.7397, 0.8866, 0.8505, 0.8334, 0.9319, 0.867, 0.8662, 0.9126, 0.04743, 0.2937, 0.08358, 0.2878, 0.08193, 0.2325, 0.06024, 0.238, 0.06024, 0.238, 0.08193, 0.2325, 0.05835, 0.1938, 0.04073, 0.23, 0.2027, 0.6807, 0.2971, 0.7159, 0.334, 0.6506, 0.2369, 0.6227, 0.3933, 0.7574, 0.3602, 0.8058, 0.4112, 0.8209, 0.4309, 0.7748, 0.4755, 0.8005, 0.47, 0.8417, 0.5089, 0.8508, 0.499, 0.8086, 0.5298, 0.7106, 0.5099, 0.7346, 0.5243, 0.7435, 0.5451, 0.7226, 0.8726, 0.9439, 0.8662, 0.9126, 0.9319, 0.867, 0.95, 0.8982, 0.8505, 0.8334, 0.8733, 0.7931, 0.95, 0.8369, 0.9319, 0.867, 0.7347, 0.9345, 0.7397, 0.8866, 0.8662, 0.9126, 0.8726, 0.9439, 0.05965, 0.493, 0.08417, 0.4922, 0.07029, 0.3819, 0.04752, 0.3857, 0.355, 0.493, 0.4394, 0.4657, 0.4316, 0.381, 0.329, 0.3987, 0.08417, 0.4922, 0.1367, 0.4909, 0.108, 0.3741, 0.07029, 0.3819, 0.03587, 0.7236, 0.06586, 0.7285, 0.07213, 0.6572, 0.04677, 0.6542, 0.2008, 0.6063, 0.1676, 0.6748, 0.2027, 0.6807, 0.2369, 0.6227, 0.06586, 0.7285, 0.107, 0.7391, 0.123, 0.666, 0.07213, 0.6572, 0.2057, 0.75, 0.2775, 0.7741, 0.2971, 0.7159, 0.2027, 0.6807, 0.4248, 0.7024, 0.3933, 0.7574, 0.4309, 0.7748, 0.453, 0.7327, 0.4922, 0.7587, 0.4755, 0.8005, 0.499, 0.8086, 0.5082, 0.7685, 0.4566, 0.8703, 0.4403, 0.8873, 0.4557, 0.8978, 0.4887, 0.8846, 0.07029, 0.3819, 0.108, 0.3741, 0.08358, 0.2878, 0.04743, 0.2937, 0.4887, 0.8846, 0.4919, 0.9177, 0.5146, 0.924, 0.5045, 0.893, 0.5082, 0.7685, 0.499, 0.8086, 0.5344, 0.8083, 0.5391, 0.781, 0.4887, 0.8846, 0.4557, 0.8978, 0.4649, 0.9251, 0.4919, 0.9177, 0.4309, 0.7748, 0.4112, 0.8209, 0.47, 0.8417, 0.4755, 0.8005, 0.4983, 0.688, 0.473, 0.7113, 0.5099, 0.7346, 0.5298, 0.7106, 0.453, 0.7327, 0.4309, 0.7748, 0.4755, 0.8005, 0.4922, 0.7587, 0.4019, 0.8508, 0.3986, 0.889, 0.4403, 0.8873, 0.4566, 0.8703, 0.5451, 0.7226, 0.5243, 0.7435, 0.5486, 0.7637, 0.5646, 0.7465, 0.54, 0.8381, 0.5089, 0.8508, 0.5276, 0.8632, 0.5541, 0.8566, 0.5541, 0.8566, 0.5276, 0.8632, 0.545, 0.8812, 0.5601, 0.8807, 0.47, 0.8417, 0.4566, 0.8703, 0.4887, 0.8846, 0.5089, 0.8508, 0.4385, 0.6741, 0.4248, 0.7024, 0.453, 0.7327, 0.473, 0.7113, 0.3602, 0.8058, 0.3447, 0.8357, 0.4019, 0.8508, 0.4112, 0.8209, 0.5099, 0.7346, 0.4922, 0.7587, 0.5082, 0.7685, 0.5243, 0.7435, 0.3646, 0.6209, 0.2008, 0.6063, 0.2369, 0.6227, 0.334, 0.6506, 0.1673, 0.7646, 0.2419, 0.8298, 0.2775, 0.7741, 0.2057, 0.75, 0.473, 0.7113, 0.453, 0.7327, 0.4922, 0.7587, 0.5099, 0.7346, 0.545, 0.8812, 0.5276, 0.8632, 0.5045, 0.893, 0.5295, 0.9019, 0.5045, 0.893, 0.5276, 0.8632, 0.5089, 0.8508, 0.4887, 0.8846, 0.4112, 0.8209, 0.4019, 0.8508, 0.4566, 0.8703, 0.47, 0.8417, 0.2971, 0.7159, 0.2775, 0.7741, 0.3602, 0.8058, 0.3933, 0.7574, 0.3447, 0.8357, 0.358, 0.8912, 0.3986, 0.889, 0.4019, 0.8508, 0.334, 0.6506, 0.2971, 0.7159, 0.3933, 0.7574, 0.4248, 0.7024, 0.4684, 0.6397, 0.3646, 0.6209, 0.4385, 0.6741, 0.4769, 0.6557, 0.3646, 0.6209, 0.334, 0.6506, 0.4248, 0.7024, 0.4385, 0.6741, 0.2775, 0.7741, 0.2419, 0.8298, 0.3447, 0.8357, 0.3602, 0.8058, 0.4868, 0.6057, 0.5151, 0.5985, 0.4915, 0.5097, 0.4412, 0.5346, 0.2419, 0.8298, 0.3393, 0.8955, 0.358, 0.8912, 0.3447, 0.8357, 0.2029, 0.8723, 0.1895, 0.9119, 0.3101, 0.9693, 0.326, 0.9373, 0.2419, 0.8298, 0.2029, 0.8723, 0.326, 0.9373, 0.3393, 0.8955, 0.2081, 0.4885, 0.1367, 0.4909, 0.1347, 0.5899, 0.2008, 0.6063, 0.123, 0.666, 0.1676, 0.6748, 0.2008, 0.6063, 0.1347, 0.5899, 0.05494, 0.5816, 0.07058, 0.5827, 0.08417, 0.4922, 0.05965, 0.493, 0.677, 0.4228, 0.6576, 0.4101, 0.6542, 0.379, 0.6919, 0.3857, 0.7858, 0.6625, 0.8149, 0.6224, 0.862, 0.7304, 0.4394, 0.4657, 0.355, 0.493, 0.3646, 0.6209, 0.4412, 0.5346, 0.07058, 0.5827, 0.1347, 0.5899, 0.1367, 0.4909, 0.08417, 0.4922, 0.4394, 0.4657, 0.4412, 0.5346, 0.4915, 0.5097, 0.4825, 0.4447, 0.107, 0.7391, 0.1673, 0.7646, 0.1676, 0.6748, 0.123, 0.666, 0.03188, 0.7653, 0.06029, 0.7701, 0.06586, 0.7285, 0.03587, 0.7236, 0.1479, 0.7999, 0.1673, 0.7646, 0.107, 0.7391, 0.09723, 0.7812, 0.6463, 0.6532, 0.6416, 0.6898, 0.6015, 0.6955, 0.5944, 0.6604, 0.613, 0.5892, 0.6379, 0.6261, 0.5906, 0.6399, 0.5833, 0.5941, 0.6416, 0.6898, 0.6739, 0.7462, 0.6186, 0.762, 0.6015, 0.6955, 0.613, 0.5892, 0.6455, 0.5822, 0.6876, 0.6307, 0.6379, 0.6261, 0.108, 0.3741, 0.1409, 0.3913, 0.119, 0.269, 0.08358, 0.2878, 0.1367, 0.4909, 0.2081, 0.4885, 0.1409, 0.3913, 0.108, 0.3741, 0.6039, 0.4667, 0.6525, 0.5322, 0.6176, 0.5413, 0.5909, 0.4652, 0.6186, 0.762, 0.6739, 0.7462, 0.7029, 0.8434, 0.6458, 0.8649, 0.6379, 0.6261, 0.6463, 0.6532, 0.5944, 0.6604, 0.5906, 0.6399, 0.7476, 0.7259, 0.773, 0.8018, 0.7029, 0.8434, 0.6739, 0.7462, 0.5805, 0.5662, 0.6176, 0.5413, 0.613, 0.5892, 0.5833, 0.5941, 0.6455, 0.5822, 0.613, 0.5892, 0.6176, 0.5413, 0.6525, 0.5322, 0.6379, 0.6261, 0.6876, 0.6307, 0.7389, 0.6573, 0.6463, 0.6532, 0.6856, 0.5125, 0.6874, 0.4939, 0.7174, 0.5212, 0.4769, 0.6557, 0.4385, 0.6741, 0.473, 0.7113, 0.4983, 0.688, 0.4684, 0.6397, 0.4868, 0.6057, 0.4412, 0.5346, 0.3646, 0.6209, 0.5243, 0.7435, 0.5082, 0.7685, 0.5391, 0.781, 0.5486, 0.7637, 0.1676, 0.6748, 0.1673, 0.7646, 0.2057, 0.75, 0.2027, 0.6807, 0.5045, 0.893, 0.5146, 0.924, 0.5388, 0.915, 0.5295, 0.9019, 0.499, 0.8086, 0.5089, 0.8508, 0.54, 0.8381, 0.5344, 0.8083, 0.6525, 0.5322, 0.7178, 0.5698, 0.6876, 0.6307, 0.6455, 0.5822, 0.7551, 0.6032, 0.8149, 0.6224, 0.7858, 0.6625, 0.7389, 0.6573, 0.8809, 0.5188, 0.902, 0.4774, 0.974, 0.514, 0.9464, 0.58, 0.7128, 0.453, 0.677, 0.4228, 0.6919, 0.3857, 0.7319, 0.401, 0.7174, 0.5212, 0.7615, 0.5426, 0.7551, 0.6032, 0.7178, 0.5698, 0.7729, 0.3199, 0.6593, 0.2324, 0.7022, 0.21, 0.7772, 0.2621, 0.2055, 0.03667, 0.1704, 0.02763, 0.1489, 0.08262, 0.329, 0.3987, 0.4316, 0.381, 0.4752, 0.3087, 0.4541, 0.2996, 0.08193, 0.2325, 0.1314, 0.1793, 0.07823, 0.162, 0.05835, 0.1938, 0.08358, 0.2878, 0.119, 0.269, 0.1314, 0.1793, 0.08193, 0.2325, 0.07823, 0.162, 0.1314, 0.1793, 0.1946, 0.1297, 0.1489, 0.08262, 0.9442, 0.1634, 0.9456, 0.1946, 0.9067, 0.2132, 0.9094, 0.1495, 0.8621, 0.149, 0.9094, 0.1495, 0.9067, 0.2132, 0.8596, 0.209, 0.8596, 0.209, 0.8291, 0.2132, 0.8325, 0.1312, 0.8621, 0.149, 0.7959, 0.1393, 0.8325, 0.1312, 0.8291, 0.2132, 0.7955, 0.2082, 0.5388, 0.915, 0.5601, 0.8807, 0.545, 0.8812, 0.5295, 0.9019, 0.4753, 0.1662, 0.494, 0.2017, 0.5186, 0.1931, 0.5126, 0.1679, 0.2633, 0.05077, 0.2727, 0.09975, 0.3368, 0.06855, 0.3295, 0.0457, 0.2216, 0.05258, 0.2055, 0.03667, 0.1489, 0.08262, 0.1946, 0.1297, 0.4667, 0.08634, 0.463, 0.1164, 0.4883, 0.1039, 0.4927, 0.08862, 0.4883, 0.1039, 0.463, 0.1164, 0.4886, 0.1504, 0.5048, 0.1259, 0.4886, 0.1504, 0.463, 0.1164, 0.4399, 0.1326, 0.4753, 0.1662, 0.3682, 0.06415, 0.3813, 0.07753, 0.4006, 0.0628, 0.389, 0.04819, 0.4886, 0.1504, 0.5232, 0.1464, 0.5204, 0.1201, 0.5048, 0.1259, 0.443, 0.09234, 0.4399, 0.1326, 0.463, 0.1164, 0.4667, 0.08634, 0.9693, 0.04958, 0.9708, 0.08321, 0.9289, 0.1032, 0.9318, 0.03463, 0.8808, 0.03415, 0.9318, 0.03463, 0.9289, 0.1032, 0.8781, 0.0987, 0.8781, 0.0987, 0.8451, 0.1032, 0.8488, 0.01479, 0.8808, 0.03415, 0.8094, 0.02358, 0.8488, 0.01479, 0.8451, 0.1032, 0.8089, 0.0979, 0.5204, 0.1201, 0.4927, 0.08862, 0.4883, 0.1039, 0.5048, 0.1259, 0.3498, 0.04908, 0.3682, 0.06415, 0.389, 0.04819, 0.3738, 0.03065, 0.4753, 0.1662, 0.5126, 0.1679, 0.5232, 0.1464, 0.4886, 0.1504, 0.3971, 0.1068, 0.4399, 0.1326, 0.443, 0.09234, 0.4169, 0.08112, 0.4102, 0.2552, 0.4463, 0.2589, 0.4748, 0.2008, 0.4465, 0.1941, 0.4132, 0.1742, 0.4465, 0.1941, 0.4753, 0.1662, 0.4399, 0.1326, 0.1946, 0.1297, 0.2299, 0.1918, 0.295, 0.1392, 0.2727, 0.09975, 0.3594, 0.101, 0.3891, 0.1347, 0.3971, 0.1068, 0.3813, 0.07753, 0.2081, 0.4885, 0.355, 0.493, 0.329, 0.3987, 0.1409, 0.3913, 0.4394, 0.4657, 0.4825, 0.4447, 0.4858, 0.3712, 0.4316, 0.381, 0.04752, 0.3857, 0.07029, 0.3819, 0.04743, 0.2937, 0.02583, 0.2982, 0.644, 0.4477, 0.677, 0.4228, 0.7128, 0.453, 0.6874, 0.4939, 0.644, 0.4477, 0.6229, 0.4201, 0.6576, 0.4101, 0.677, 0.4228, 0.7319, 0.401, 0.7658, 0.4132, 0.7313, 0.4813, 0.7128, 0.453, 0.7313, 0.4813, 0.7174, 0.5212, 0.6874, 0.4939, 0.7128, 0.453, 0.7658, 0.4132, 0.8148, 0.4343, 0.7811, 0.5004, 0.7313, 0.4813, 0.1542, 0.2692, 0.1738, 0.2254, 0.2299, 0.1918, 0.2387, 0.2719, 0.2387, 0.2719, 0.3398, 0.1955, 0.3745, 0.2391, 0.2822, 0.3651, 0.3398, 0.1955, 0.3891, 0.1347, 0.4132, 0.1742, 0.3745, 0.2391, 0.1768, 0.3512, 0.1542, 0.2692, 0.2387, 0.2719, 0.2822, 0.3651, 0.1946, 0.1297, 0.2299, 0.1918, 0.1738, 0.2254, 0.1314, 0.1793, 0.2299, 0.1918, 0.295, 0.1392, 0.3398, 0.1955, 0.2387, 0.2719, 0.329, 0.3987, 0.4102, 0.2552, 0.4463, 0.2589, 0.4541, 0.2996, 0.295, 0.1392, 0.3594, 0.101, 0.3891, 0.1347, 0.3398, 0.1955, 0.2216, 0.05258, 0.2634, 0.05077, 0.2727, 0.09975, 0.1946, 0.1297, 0.1409, 0.3913, 0.1768, 0.3512, 0.2822, 0.3651, 0.329, 0.3987, 0.1314, 0.1793, 0.1738, 0.2254, 0.1542, 0.2692, 0.119, 0.269, 0.119, 0.269, 0.1542, 0.2692, 0.1768, 0.3512, 0.1409, 0.3913, 0.2727, 0.09975, 0.3368, 0.06855, 0.3594, 0.101, 0.295, 0.1392, 0.3368, 0.06855, 0.3682, 0.06415, 0.3813, 0.07753, 0.3594, 0.101, 0.2822, 0.3651, 0.3745, 0.2391, 0.4102, 0.2552, 0.329, 0.3987, 0.3745, 0.2391, 0.4132, 0.1742, 0.4465, 0.1941, 0.4102, 0.2552, 0.4465, 0.1941, 0.4753, 0.1662, 0.494, 0.2017, 0.4748, 0.2008, 0.3891, 0.1347, 0.3972, 0.1068, 0.4399, 0.1326, 0.4132, 0.1742, 0.3295, 0.0457, 0.3498, 0.04908, 0.3682, 0.06415, 0.3368, 0.06855, 0.4316, 0.381, 0.4752, 0.3087, 0.5097, 0.3175, 0.4858, 0.3712, 0.3813, 0.07753, 0.4006, 0.06281, 0.4169, 0.08113, 0.3972, 0.1068, 0.6857, 0.5124, 0.6875, 0.4938, 0.6441, 0.4476, 0.6228, 0.4508, 0.7812, 0.5003, 0.7615, 0.5426, 0.8408, 0.5838, 0.881, 0.5189, 0.6526, 0.5321, 0.6857, 0.5124, 0.6228, 0.4508, 0.604, 0.4665, 0.604, 0.4665, 0.6228, 0.4508, 0.6003, 0.429, 0.591, 0.465, 0.8149, 0.4343, 0.7812, 0.5003, 0.881, 0.5189, 0.9021, 0.4774, 0.591, 0.465, 0.541, 0.4573, 0.5806, 0.566, 0.6177, 0.5412, 0.6345, 0.1973, 0.674, 0.1887, 0.7061, 0.1306, 0.6873, 0.08888, 0.6873, 0.08888, 0.7061, 0.1306, 0.7395, 0.1339, 0.7377, 0.07746, 0.659, 0.2325, 0.7018, 0.2102, 0.674, 0.1887, 0.6345, 0.1973, 0.7475, 0.7258, 0.7858, 0.6625, 0.7389, 0.6572, 0.7355, 0.7175, 0.6003, 0.429, 0.6231, 0.42, 0.6081, 0.3864, 0.5969, 0.3908, 0.6228, 0.4508, 0.6441, 0.4476, 0.6231, 0.42, 0.6003, 0.429, 0.06028, 0.7701, 0.06585, 0.7285, 0.107, 0.7391, 0.09722, 0.7812, 0.8408, 0.5838, 0.921, 0.6397, 0.9465, 0.5801, 0.881, 0.5189, 0.7475, 0.7258, 0.7728, 0.8018, 0.862, 0.7304, 0.7858, 0.6625, 0.674, 0.1887, 0.7018, 0.2102, 0.7395, 0.1339, 0.7061, 0.1306, 0.6857, 0.5124, 0.6526, 0.5321, 0.7179, 0.5697, 0.7175, 0.5211, 0.7355, 0.7175, 0.6415, 0.6896, 0.6738, 0.7461, 0.7475, 0.7258, 0.1812, 0.8397, 0.2419, 0.8298, 0.2029, 0.8723, 0.1788, 0.8703, 0.5836, 0.1927, 0.6345, 0.1973, 0.6873, 0.08888, 0.6443, 0.06197, 0.6443, 0.06197, 0.6873, 0.08888, 0.7377, 0.07746, 0.7452, 0.04561, 0.6115, 0.2541, 0.659, 0.2325, 0.6345, 0.1973, 0.5836, 0.1927, 0.7555, 0.3494, 0.7723, 0.3202, 0.659, 0.2325, 0.6115, 0.2541, 0.7615, 0.5426, 0.7812, 0.5003, 0.7314, 0.4812, 0.7175, 0.5211, 0.1479, 0.7999, 0.1673, 0.7646, 0.2419, 0.8298, 0.1812, 0.8397, 0.7179, 0.5697, 0.6875, 0.6306, 0.7389, 0.6572, 0.7551, 0.6031, 0.8408, 0.5838, 0.7615, 0.5426, 0.7551, 0.6031, 0.8149, 0.6224, 0.8149, 0.6224, 0.862, 0.7304, 0.921, 0.6397, 0.8408, 0.5838, 0.2008, 0.6063, 0.208, 0.4885, 0.355, 0.493, 0.3646, 0.6209, 0.04677, 0.6542, 0.05494, 0.5816, 0.07058, 0.5827, 0.07213, 0.6572, 0.07213, 0.6572, 0.07058, 0.5827, 0.1347, 0.5899, 0.123, 0.666, 0.7397, 0.8865, 0.8661, 0.9126, 0.9319, 0.8671, 0.8505, 0.8334, 0.04744, 0.2937, 0.06024, 0.238, 0.08193, 0.2325, 0.08358, 0.2878, 0.06024, 0.238, 0.04073, 0.23, 0.05835, 0.1938, 0.08193, 0.2325, 0.2027, 0.6807, 0.2369, 0.6227, 0.334, 0.6506, 0.2971, 0.7159, 0.3933, 0.7574, 0.4309, 0.7748, 0.4112, 0.8209, 0.3602, 0.8058, 0.4755, 0.8005, 0.499, 0.8086, 0.5089, 0.8508, 0.47, 0.8417, 0.5298, 0.7106, 0.5451, 0.7226, 0.5243, 0.7435, 0.5099, 0.7346, 0.8725, 0.944, 0.9499, 0.8983, 0.9319, 0.8671, 0.8661, 0.9126, 0.8505, 0.8334, 0.9319, 0.8671, 0.95, 0.837, 0.8733, 0.7931, 0.7346, 0.9344, 0.8725, 0.944, 0.8661, 0.9126, 0.7397, 0.8865, 0.05965, 0.493, 0.04752, 0.3857, 0.07029, 0.3819, 0.08417, 0.4922, 0.355, 0.493, 0.329, 0.3987, 0.4316, 0.381, 0.4394, 0.4657, 0.08417, 0.4922, 0.07029, 0.3819, 0.108, 0.3741, 0.1367, 0.4909, 0.03586, 0.7236, 0.04677, 0.6542, 0.07213, 0.6572, 0.06585, 0.7285, 0.2008, 0.6063, 0.2369, 0.6227, 0.2027, 0.6807, 0.1676, 0.6748, 0.06585, 0.7285, 0.07213, 0.6572, 0.123, 0.666, 0.107, 0.7391, 0.2057, 0.75, 0.2027, 0.6807, 0.2971, 0.7159, 0.2774, 0.7741, 0.4248, 0.7024, 0.453, 0.7327, 0.4309, 0.7748, 0.3933, 0.7574, 0.4922, 0.7587, 0.5082, 0.7685, 0.499, 0.8086, 0.4755, 0.8005, 0.4566, 0.8703, 0.4887, 0.8846, 0.4557, 0.8978, 0.4403, 0.8873, 0.07029, 0.3819, 0.04744, 0.2937, 0.08358, 0.2878, 0.108, 0.3741, 0.4887, 0.8846, 0.5045, 0.893, 0.5146, 0.924, 0.4918, 0.9177, 0.5082, 0.7685, 0.5391, 0.781, 0.5344, 0.8083, 0.499, 0.8086, 0.4887, 0.8846, 0.4918, 0.9177, 0.4649, 0.9251, 0.4557, 0.8978, 0.4309, 0.7748, 0.4755, 0.8005, 0.47, 0.8417, 0.4112, 0.8209, 0.4983, 0.688, 0.5298, 0.7106, 0.5099, 0.7346, 0.473, 0.7113, 0.453, 0.7327, 0.4922, 0.7587, 0.4755, 0.8005, 0.4309, 0.7748, 0.4019, 0.8508, 0.4566, 0.8703, 0.4403, 0.8873, 0.3986, 0.889, 0.5451, 0.7226, 0.5646, 0.7465, 0.5486, 0.7637, 0.5243, 0.7435, 0.54, 0.8381, 0.5541, 0.8566, 0.5276, 0.8632, 0.5089, 0.8508, 0.5541, 0.8566, 0.5601, 0.8807, 0.545, 0.8812, 0.5276, 0.8632, 0.47, 0.8417, 0.5089, 0.8508, 0.4887, 0.8846, 0.4566, 0.8703, 0.4385, 0.6741, 0.473, 0.7113, 0.453, 0.7327, 0.4248, 0.7024, 0.3602, 0.8058, 0.4112, 0.8209, 0.4019, 0.8508, 0.3447, 0.8357, 0.5099, 0.7346, 0.5243, 0.7435, 0.5082, 0.7685, 0.4922, 0.7587, 0.3646, 0.6209, 0.334, 0.6506, 0.2369, 0.6227, 0.2008, 0.6063, 0.1673, 0.7646, 0.2057, 0.75, 0.2774, 0.7741, 0.2419, 0.8298, 0.473, 0.7113, 0.5099, 0.7346, 0.4922, 0.7587, 0.453, 0.7327, 0.545, 0.8812, 0.5295, 0.9019, 0.5045, 0.893, 0.5276, 0.8632, 0.5045, 0.893, 0.4887, 0.8846, 0.5089, 0.8508, 0.5276, 0.8632, 0.4112, 0.8209, 0.47, 0.8417, 0.4566, 0.8703, 0.4019, 0.8508, 0.2971, 0.7159, 0.3933, 0.7574, 0.3602, 0.8058, 0.2774, 0.7741, 0.3447, 0.8357, 0.4019, 0.8508, 0.3986, 0.889, 0.358, 0.8912, 0.334, 0.6506, 0.4248, 0.7024, 0.3933, 0.7574, 0.2971, 0.7159, 0.4684, 0.6397, 0.4769, 0.6557, 0.4385, 0.6741, 0.3646, 0.6209, 0.3646, 0.6209, 0.4385, 0.6741, 0.4248, 0.7024, 0.334, 0.6506, 0.2774, 0.7741, 0.3602, 0.8058, 0.3447, 0.8357, 0.2419, 0.8298, 0.4868, 0.6057, 0.4412, 0.5346, 0.4915, 0.5097, 0.5151, 0.5985, 0.2419, 0.8298, 0.3447, 0.8357, 0.358, 0.8912, 0.3393, 0.8955, 0.2029, 0.8723, 0.326, 0.9373, 0.3101, 0.9693, 0.1895, 0.9119, 0.2419, 0.8298, 0.3393, 0.8955, 0.326, 0.9373, 0.2029, 0.8723, 0.208, 0.4885, 0.2008, 0.6063, 0.1347, 0.5899, 0.1367, 0.4909, 0.123, 0.666, 0.1347, 0.5899, 0.2008, 0.6063, 0.1676, 0.6748, 0.05494, 0.5816, 0.05965, 0.493, 0.08417, 0.4922, 0.07058, 0.5827, 0.6771, 0.4227, 0.6921, 0.3857, 0.6544, 0.3789, 0.6578, 0.41, 0.7858, 0.6625, 0.862, 0.7304, 0.8149, 0.6224, 0.4394, 0.4657, 0.4412, 0.5346, 0.3646, 0.6209, 0.355, 0.493, 0.07058, 0.5827, 0.08417, 0.4922, 0.1367, 0.4909, 0.1347, 0.5899, 0.4394, 0.4657, 0.4825, 0.4447, 0.4915, 0.5097, 0.4412, 0.5346, 0.107, 0.7391, 0.123, 0.666, 0.1676, 0.6748, 0.1673, 0.7646, 0.03188, 0.7653, 0.03586, 0.7236, 0.06585, 0.7285, 0.06028, 0.7701, 0.1479, 0.7999, 0.09722, 0.7812, 0.107, 0.7391, 0.1673, 0.7646, 0.6462, 0.6531, 0.5943, 0.6603, 0.6015, 0.6953, 0.6415, 0.6896, 0.613, 0.5891, 0.5833, 0.5939, 0.5906, 0.6398, 0.6379, 0.626, 0.6415, 0.6896, 0.6015, 0.6953, 0.6185, 0.7619, 0.6738, 0.7461, 0.613, 0.5891, 0.6379, 0.626, 0.6875, 0.6306, 0.6455, 0.5821, 0.108, 0.3741, 0.08358, 0.2878, 0.119, 0.269, 0.1409, 0.3913, 0.1367, 0.4909, 0.108, 0.3741, 0.1409, 0.3913, 0.208, 0.4885, 0.604, 0.4665, 0.591, 0.465, 0.6177, 0.5412, 0.6526, 0.5321, 0.6185, 0.7619, 0.6456, 0.8648, 0.7027, 0.8433, 0.6738, 0.7461, 0.6379, 0.626, 0.5906, 0.6398, 0.5943, 0.6603, 0.6462, 0.6531, 0.7475, 0.7258, 0.6738, 0.7461, 0.7027, 0.8433, 0.7728, 0.8018, 0.5806, 0.566, 0.5833, 0.5939, 0.613, 0.5891, 0.6177, 0.5412, 0.6455, 0.5821, 0.6526, 0.5321, 0.6177, 0.5412, 0.613, 0.5891, 0.6379, 0.626, 0.6462, 0.6531, 0.7389, 0.6572, 0.6875, 0.6306, 0.6857, 0.5124, 0.7175, 0.5211, 0.6875, 0.4938, 0.4769, 0.6557, 0.4983, 0.688, 0.473, 0.7113, 0.4385, 0.6741, 0.4684, 0.6397, 0.3646, 0.6209, 0.4412, 0.5346, 0.4868, 0.6057, 0.5243, 0.7435, 0.5486, 0.7637, 0.5391, 0.781, 0.5082, 0.7685, 0.1676, 0.6748, 0.2027, 0.6807, 0.2057, 0.75, 0.1673, 0.7646, 0.5045, 0.893, 0.5295, 0.9019, 0.5388, 0.915, 0.5146, 0.924, 0.499, 0.8086, 0.5344, 0.8083, 0.54, 0.8381, 0.5089, 0.8508, 0.6526, 0.5321, 0.6455, 0.5821, 0.6875, 0.6306, 0.7179, 0.5697, 0.7551, 0.6031, 0.7389, 0.6572, 0.7858, 0.6625, 0.8149, 0.6224, 0.881, 0.5189, 0.9465, 0.5801, 0.974, 0.5141, 0.9021, 0.4774, 0.7129, 0.4529, 0.7321, 0.4009, 0.6921, 0.3857, 0.6771, 0.4227, 0.7175, 0.5211, 0.7179, 0.5697, 0.7551, 0.6031, 0.7615, 0.5426, 0.7723, 0.3202, 0.7768, 0.2624, 0.7018, 0.2102, 0.659, 0.2325, 0.2056, 0.03666, 0.1489, 0.08261, 0.1704, 0.02763, 0.329, 0.3987, 0.4541, 0.2996, 0.4752, 0.3087, 0.4316, 0.381, 0.08193, 0.2325, 0.05835, 0.1938, 0.07823, 0.162, 0.1314, 0.1793, 0.08358, 0.2878, 0.08193, 0.2325, 0.1314, 0.1793, 0.119, 0.269, 0.07823, 0.162, 0.1489, 0.08261, 0.1946, 0.1297, 0.1314, 0.1793, 0.9444, 0.1639, 0.9097, 0.1498, 0.9066, 0.2134, 0.9456, 0.1951, 0.8624, 0.1491, 0.8596, 0.209, 0.9066, 0.2134, 0.9097, 0.1498, 0.8596, 0.209, 0.8624, 0.1491, 0.8329, 0.131, 0.8291, 0.213, 0.7963, 0.139, 0.7955, 0.2079, 0.8291, 0.213, 0.8329, 0.131, 0.5388, 0.915, 0.5295, 0.9019, 0.545, 0.8812, 0.5601, 0.8807, 0.4753, 0.1662, 0.5126, 0.1679, 0.5186, 0.1931, 0.494, 0.2017, 0.2634, 0.05077, 0.3295, 0.0457, 0.3368, 0.06855, 0.2727, 0.09975, 0.2216, 0.05258, 0.1946, 0.1297, 0.1489, 0.08261, 0.2056, 0.03666, 0.4667, 0.08634, 0.4927, 0.08863, 0.4883, 0.1039, 0.463, 0.1164, 0.4883, 0.1039, 0.5048, 0.1259, 0.4886, 0.1504, 0.463, 0.1164, 0.4886, 0.1504, 0.4753, 0.1662, 0.4399, 0.1326, 0.463, 0.1164, 0.3682, 0.06415, 0.389, 0.04819, 0.4006, 0.06281, 0.3813, 0.07753, 0.4886, 0.1504, 0.5048, 0.1259, 0.5204, 0.1201, 0.5232, 0.1464, 0.443, 0.09234, 0.4667, 0.08634, 0.463, 0.1164, 0.4399, 0.1326, 0.9693, 0.04958, 0.9317, 0.03479, 0.9291, 0.1034, 0.971, 0.0832, 0.8807, 0.03453, 0.8783, 0.09909, 0.9291, 0.1034, 0.9317, 0.03479, 0.8783, 0.09909, 0.8807, 0.03453, 0.8487, 0.0153, 0.8454, 0.1038, 0.8093, 0.02426, 0.8091, 0.09859, 0.8454, 0.1038, 0.8487, 0.0153, 0.5204, 0.1201, 0.5048, 0.1259, 0.4883, 0.1039, 0.4927, 0.08863, 0.3498, 0.04908, 0.3738, 0.03065, 0.389, 0.04819, 0.3682, 0.06415, 0.4753, 0.1662, 0.4886, 0.1504, 0.5232, 0.1464, 0.5126, 0.1679, 0.3972, 0.1068, 0.4169, 0.08113, 0.443, 0.09234, 0.4399, 0.1326, 0.4102, 0.2552, 0.4465, 0.1941, 0.4748, 0.2008, 0.4463, 0.2589, 0.4132, 0.1742, 0.4399, 0.1326, 0.4753, 0.1662, 0.4465, 0.1941, 0.1946, 0.1297, 0.2727, 0.09975, 0.295, 0.1392, 0.2299, 0.1918, 0.3594, 0.101, 0.3813, 0.07753, 0.3972, 0.1068, 0.3891, 0.1347, 0.208, 0.4885, 0.1409, 0.3913, 0.329, 0.3987, 0.355, 0.493, 0.4394, 0.4657, 0.4316, 0.381, 0.4858, 0.3712, 0.4825, 0.4447, 0.04752, 0.3857, 0.02583, 0.2982, 0.04744, 0.2937, 0.07029, 0.3819, 0.6441, 0.4476, 0.6875, 0.4938, 0.7129, 0.4529, 0.6771, 0.4227, 0.6441, 0.4476, 0.6771, 0.4227, 0.6578, 0.41, 0.6231, 0.42, 0.7321, 0.4009, 0.7129, 0.4529, 0.7314, 0.4812, 0.7659, 0.4131, 0.7314, 0.4812, 0.7129, 0.4529, 0.6875, 0.4938, 0.7175, 0.5211, 0.7659, 0.4131, 0.7314, 0.4812, 0.7812, 0.5003, 0.8149, 0.4343, 0.6003, 0.429, 0.5909, 0.4652, 0.5409, 0.4575, 0.5607, 0.4166, 0.6004, 0.4288, 0.5609, 0.4164, 0.541, 0.4573, 0.591, 0.465, 0.6079, 0.3865, 0.6542, 0.379, 0.6576, 0.4101, 0.6229, 0.4201, 0.6081, 0.3864, 0.6231, 0.42, 0.6578, 0.41, 0.6544, 0.3789, 0.1788, 0.8703, 0.1675, 0.9046, 0.1895, 0.9119, 0.2029, 0.8723, 0.1788, 0.8703, 0.2029, 0.8723, 0.1895, 0.9119, 0.1675, 0.9046])
me_cube_000.materials.append(mat_bear_002)
me_cube_000.materials.append(mat_eye_002)
me_cube_000.materials.append(mat_teeth_002)
me_cube_000.use_remesh_preserve_volume = False
me_cube_000.use_remesh_preserve_attributes = False
me_cube_000.use_mirror_x = True
me_cube_000.update()
arm_armature = bpy.data.armatures.new('Armature')  # bones are not reproduced

# ---- objects
ob_armature = bpy.data.objects.new('Armature', arm_armature)
ob_bear_l_wit_head = bpy.data.objects.new('bear_l wit head', me_cube_000)
ob_camera = bpy.data.objects.new('Camera', cam_camera)

# ---- transforms, parenting, visibility, modifiers, constraints
ob_armature.location = (0.0, 0.0, 0.0)
ob_armature.show_in_front = True
ob_armature.lineart.crease_threshold = 0.0
ob_bear_l_wit_head.parent = ob_armature
ob_bear_l_wit_head.location = (0.0, 0.0, 0.0)
ob_bear_l_wit_head.lineart.crease_threshold = 0.0
ob_bear_l_wit_head.use_mesh_mirror_x = True
_vg = ob_bear_l_wit_head.vertex_groups.new(name='butt')
for _i, _w in zip([80, 81, 82, 83, 84, 86, 87, 88, 97, 98, 99, 100, 101, 162, 163, 164, 165, 166, 167, 168, 169, 170, 174, 187, 188, 189, 190, 196, 197, 199, 224, 225, 226, 227, 228, 244, 245, 246, 247, 248, 250, 251, 252, 261, 262, 263, 264, 265, 326, 327, 328, 329, 330, 331, 332, 333, 334, 338, 351, 352, 353, 354, 360, 361, 363, 388, 389, 390, 391, 392, 408, 409, 410, 429, 430, 431, 432, 433, 434, 435, 436, 437, 438, 439, 440, 441], [0.04357, 0.2243, 0.415, 0.425, 0.7402, 0.08037, 0.2274, 0.2758, 0.1156, 0.3151, 0.0593, 0.1165, 0.006296, 0.04109, 0.1469, 0.1329, 0.111, 0.1497, 0.736, 0.866, 0.6908, 0.7817, 0.06302, 0.8363, 0.7838, 0.8585, 0.9407, 0.009509, 0.007997, 0.006533, 0.2518, 0.8083, 0.3561, 0.725, 0.8624, 0.04357, 0.2243, 0.415, 0.425, 0.7402, 0.08037, 0.2274, 0.2758, 0.1156, 0.3151, 0.0593, 0.1165, 0.006296, 0.04108, 0.1469, 0.1329, 0.111, 0.1497, 0.736, 0.866, 0.6908, 0.7817, 0.06302, 0.8363, 0.7838, 0.8585, 0.9407, 0.009509, 0.007997, 0.006533, 0.2518, 0.8083, 0.3561, 0.725, 0.8624, 0.07921, 0.4104, 0.1428, 0.1806, 0.1306, 0.8819, 0.7831, 0.4887, 0.6509, 0.8402, 0.7875, 0.9525, 0.00569, 0.01255, 0.8686, 0.4072]): _vg.add([_i], _w, 'REPLACE')
_vg = ob_bear_l_wit_head.vertex_groups.new(name='chest')
for _i, _w in zip([82, 83, 87, 97, 158, 159, 162, 163, 164, 165, 166, 173, 174, 195, 196, 197, 198, 199, 201, 224, 225, 226, 227, 228, 246, 247, 251, 261, 322, 323, 326, 327, 328, 329, 330, 337, 338, 359, 360, 361, 362, 363, 365, 388, 389, 390, 391, 392, 409, 410, 427, 428, 429, 430, 438, 439, 440, 441], [0.1052, 0.1172, 0.04224, 0.005287, 0.005034, 0.01404, 0.1092, 0.6108, 0.6977, 0.4819, 0.4029, 0.06783, 0.2593, 0.05585, 0.3382, 0.1266, 0.09193, 0.1378, 0.02134, 0.3529, 0.103, 0.3841, 0.1169, 0.09099, 0.1052, 0.1172, 0.04224, 0.005287, 0.005034, 0.01404, 0.1092, 0.6108, 0.6977, 0.4819, 0.4029, 0.06783, 0.2593, 0.05585, 0.3382, 0.1266, 0.09193, 0.1378, 0.02134, 0.3529, 0.103, 0.3841, 0.1169, 0.09099, 0.08694, 0.005244, 0.02035, 0.01603, 0.4612, 0.7024, 0.1384, 0.3796, 0.08979, 0.2983]): _vg.add([_i], _w, 'REPLACE')
_vg = ob_bear_l_wit_head.vertex_groups.new(name='neck')
for _i, _w in zip([112, 114, 116, 117, 118, 119, 121, 125, 126, 132, 133, 134, 135, 136, 137, 138, 139, 141, 142, 143, 144, 145, 146, 149, 150, 151, 152, 153, 154, 156, 157, 158, 159, 160, 161, 163, 164, 165, 171, 172, 174, 196, 197, 198, 199, 201, 229, 276, 278, 280, 281, 282, 283, 285, 289, 290, 296, 297, 298, 299, 300, 301, 302, 303, 305, 306, 307, 308, 309, 310, 313, 314, 315, 316, 317, 318, 320, 321, 322, 323, 324, 325, 327, 328, 329, 335, 336, 338, 360, 361, 362, 363, 365, 393, 412, 414, 416, 417, 420, 422, 423, 424, 427, 428, 430, 438, 439, 442], [0.1768, 0.5593, 0.5856, 0.2611, 0.1733, 0.02653, 0.05353, 0.03539, 0.01228, 0.1449, 0.4754, 0.1989, 0.2501, 0.2634, 0.3355, 0.3239, 0.2685, 0.5974, 0.5758, 0.7739, 0.7066, 0.8179, 0.108, 0.05249, 0.1069, 0.2468, 0.2903, 0.4, 0.2513, 0.2015, 0.2379, 0.7958, 0.8552, 0.6026, 0.576, 0.1143, 0.1228, 0.03488, 0.02482, 0.2548, 0.004682, 0.0528, 0.6001, 0.2439, 0.7401, 0.04586, 0.07914, 0.1768, 0.5593, 0.5856, 0.2611, 0.1733, 0.02653, 0.05353, 0.03539, 0.01228, 0.1449, 0.4754, 0.1989, 0.2501, 0.2634, 0.3355, 0.3239, 0.2685, 0.5974, 0.5758, 0.7739, 0.7066, 0.8179, 0.108, 0.05249, 0.1069, 0.2468, 0.2903, 0.4, 0.2513, 0.2015, 0.2379, 0.7958, 0.8552, 0.6026, 0.576, 0.1143, 0.1228, 0.03488, 0.02482, 0.2548, 0.004682, 0.0528, 0.6001, 0.2439, 0.7401, 0.04586, 0.07914, 0.1715, 0.4086, 0.007943, 0.03235, 0.1978, 0.8153, 0.5213, 0.1106, 0.6415, 0.8647, 0.1237, 0.7548, 0.06848, 0.07434]): _vg.add([_i], _w, 'REPLACE')
_vg = ob_bear_l_wit_head.vertex_groups.new(name='head')
for _i, _w in zip([112, 113, 114, 115, 116, 117, 118, 119, 120, 121, 122, 123, 124, 125, 126, 127, 128, 129, 130, 131, 132, 133, 134, 135, 136, 137, 138, 139, 140, 141, 142, 143, 144, 145, 146, 147, 148, 149, 150, 151, 152, 153, 154, 155, 156, 157, 158, 159, 160, 161, 172, 229, 276, 277, 278, 279, 280, 281, 282, 283, 284, 285, 286, 287, 288, 289, 290, 291, 292, 293, 294, 295, 296, 297, 298, 299, 300, 301, 302, 303, 304, 305, 306, 307, 308, 309, 310, 311, 312, 313, 314, 315, 316, 317, 318, 319, 320, 321, 322, 323, 324, 325, 336, 393, 411, 412, 413, 414, 415, 416, 417, 418, 419, 420, 421, 422, 423, 424, 425, 426, 427, 428, 442], [0.7774, 0.9972, 0.4095, 0.9971, 0.3976, 0.7036, 0.7821, 0.9593, 0.9977, 0.9359, 0.9973, 0.9966, 0.9983, 0.9473, 0.9677, 0.9888, 0.9905, 0.9884, 0.9907, 0.99, 1.0, 1.0, 1.0, 1.0, 1.0, 1.0, 1.0, 1.0, 0.9983, 0.2076, 0.2592, 0.1607, 0.1646, 0.136, 0.8765, 0.9809, 0.9743, 0.9406, 0.8855, 1.0, 1.0, 1.0, 1.0, 0.9978, 0.7563, 0.05409, 0.05537, 0.05028, 0.06263, 0.1152, 0.003377, 0.9176, 0.7774, 0.9972, 0.4095, 0.9971, 0.3976, 0.7036, 0.7821, 0.9593, 0.9977, 0.9359, 0.9973, 0.9966, 0.9983, 0.9473, 0.9677, 0.9888, 0.9905, 0.9884, 0.9907, 0.99, 1.0, 1.0, 1.0, 1.0, 1.0, 1.0, 1.0, 1.0, 0.9983, 0.2076, 0.2592, 0.1607, 0.1646, 0.136, 0.8765, 0.9809, 0.9743, 0.9406, 0.8855, 1.0, 1.0, 1.0, 1.0, 0.9978, 0.7563, 0.05409, 0.05537, 0.05028, 0.06263, 0.1152, 0.003377, 0.9176, 0.9982, 0.7871, 0.9983, 0.5776, 0.9986, 0.9699, 0.9489, 0.9922, 0.9891, 0.7956, 0.9987, 0.1429, 0.3711, 0.8854, 0.981, 0.9968, 0.1036, 0.05043, 0.9229]): _vg.add([_i], _w, 'REPLACE')
_vg = ob_bear_l_wit_head.vertex_groups.new(name='F_thigh.L')
for _i, _w in zip([84, 87, 88, 112, 117, 118, 141, 142, 143, 144, 156, 157, 158, 159, 160, 161, 162, 163, 164, 165, 166, 171, 172, 173, 174, 175, 176, 177, 178, 189, 190, 195, 196, 197, 198, 199, 200, 201, 202, 218, 219, 220, 221, 222, 223, 224, 225, 226, 227, 247, 248, 249, 251, 252, 254, 258, 260, 261, 263, 264, 265, 266, 267, 268, 269, 271, 273, 275, 306, 325, 330, 353, 354, 360, 390, 394, 396, 398, 399, 406, 409, 423, 427, 429, 437, 438, 439, 441], [0.0, 0.0, 0.0, 0.01771, 0.008225, 0.0009919, 0.1575, 0.1063, 0.04696, 0.1133, 0.01666, 0.6142, 0.109, 0.03821, 0.3073, 0.2182, 0.7437, 0.1122, 0.006748, 0.3458, 0.2874, 0.8953, 0.6852, 0.8199, 0.6208, 0.05632, 0.09546, 0.03482, 0.06356, 0.0, 0.0, 0.8298, 0.3954, 0.2253, 0.6281, 0.06553, 0.9457, 0.9008, 0.06601, 0.663, 0.2898, 0.4693, 0.5186, 0.08831, 0.8096, 0.2219, 0.003349, 0.07124, 0.0683, 0.0, 0.0, 0.0, 0.0, 0.0, 0.0, 0.0, 0.0, 0.0, 0.0, 0.0, 0.0, 0.0, 0.0, 0.0, 0.0, 0.0, 0.0, 0.0, 0.01522, 0.03256, 0.05684, 0.0, 0.0, 0.122, 0.02118, 0.0, 0.0, 0.0, 0.0, 0.0, 0.0, 0.04069, 0.099, 0.1249, 0.0, 0.01677, 0.2301, 0.04228]): _vg.add([_i], _w, 'REPLACE')
_vg = ob_bear_l_wit_head.vertex_groups.new(name='F_shin.L')
for _i, _w in zip([157, 162, 171, 173, 175, 176, 177, 178, 179, 180, 181, 182, 183, 184, 185, 186, 191, 195, 196, 200, 202, 203, 204, 205, 206, 207, 210, 211, 212, 213, 214, 215, 218, 219, 220, 221, 222, 223], [0.05668, 0.06176, 0.05163, 0.06903, 0.9347, 0.8949, 0.9466, 0.9276, 0.134, 0.9238, 0.1096, 0.9174, 0.008423, 0.4866, 0.00918, 0.4929, 0.0248, 0.06232, 0.01051, 0.01877, 0.929, 0.9782, 0.8208, 0.7842, 0.1605, 0.1725, 0.9669, 0.9679, 0.8465, 0.8782, 0.962, 0.9567, 0.2948, 0.6845, 0.5266, 0.4645, 0.9078, 0.1645]): _vg.add([_i], _w, 'REPLACE')
_vg = ob_bear_l_wit_head.vertex_groups.new(name='F_foot.L')
for _i, _w in zip([0, 1, 2, 3, 4, 5, 6, 7, 8, 9, 10, 11, 12, 13, 14, 15, 16, 17, 18, 19, 179, 180, 181, 182, 183, 184, 185, 186, 191, 192, 193, 194, 204, 205, 206, 207, 208, 209, 212, 213, 214, 215, 216, 217], [1.0, 1.0, 1.0, 1.0, 1.0, 1.0, 1.0, 1.0, 1.0, 1.0, 1.0, 1.0, 1.0, 1.0, 1.0, 1.0, 1.0, 1.0, 1.0, 1.0, 0.8655, 0.07371, 0.89, 0.07991, 0.9707, 0.5131, 0.9704, 0.5068, 0.9625, 0.9776, 0.998, 0.9965, 0.1776, 0.2151, 0.8393, 0.8273, 0.9957, 0.9935, 0.1495, 0.117, 0.02078, 0.02293, 0.9951, 0.991]): _vg.add([_i], _w, 'REPLACE')
_vg = ob_bear_l_wit_head.vertex_groups.new(name='F_thigh.R')
for _i, _w in zip([83, 84, 85, 87, 88, 90, 94, 96, 97, 99, 100, 101, 102, 103, 104, 105, 107, 109, 111, 142, 161, 166, 189, 190, 196, 226, 230, 232, 234, 235, 242, 246, 247, 248, 251, 252, 276, 281, 282, 305, 306, 307, 308, 320, 321, 322, 323, 324, 325, 326, 327, 328, 329, 330, 335, 336, 337, 338, 339, 340, 341, 342, 353, 354, 359, 360, 361, 362, 363, 364, 365, 366, 382, 383, 384, 385, 386, 387, 388, 389, 390, 391, 409, 423, 427, 429, 437, 438, 439, 441], [0.0, 0.0, 0.0, 0.0, 0.0, 0.0, 0.0, 0.0, 0.0, 0.0, 0.0, 0.0, 0.0, 0.0, 0.0, 0.0, 0.0, 0.0, 0.0, 0.01522, 0.03256, 0.05684, 0.0, 0.0, 0.122, 0.02118, 0.0, 0.0, 0.0, 0.0, 0.0, 0.0, 0.0, 0.0, 0.0, 0.0, 0.01771, 0.008225, 0.0009919, 0.1575, 0.1063, 0.04696, 0.1133, 0.01666, 0.6142, 0.109, 0.03821, 0.3073, 0.2182, 0.7437, 0.1122, 0.006748, 0.3458, 0.2874, 0.8953, 0.6852, 0.8199, 0.6208, 0.05632, 0.09546, 0.03482, 0.06356, 0.0, 0.0, 0.8298, 0.3954, 0.2253, 0.6281, 0.06553, 0.9457, 0.9008, 0.06601, 0.663, 0.2898, 0.4693, 0.5186, 0.08831, 0.8096, 0.2219, 0.003349, 0.07124, 0.0683, 0.0, 0.04069, 0.099, 0.1249, 0.0, 0.01677, 0.2301, 0.04228]): _vg.add([_i], _w, 'REPLACE')
_vg = ob_bear_l_wit_head.vertex_groups.new(name='F_shin.R')
for _i, _w in zip([321, 326, 335, 337, 339, 340, 341, 342, 343, 344, 345, 346, 347, 348, 349, 350, 355, 359, 360, 364, 366, 367, 368, 369, 370, 371, 374, 375, 376, 377, 378, 379, 382, 383, 384, 385, 386, 387], [0.05668, 0.06176, 0.05163, 0.06903, 0.9347, 0.8949, 0.9466, 0.9276, 0.134, 0.9238, 0.1096, 0.9174, 0.008423, 0.4866, 0.00918, 0.4929, 0.0248, 0.06232, 0.01051, 0.01877, 0.929, 0.9782, 0.8208, 0.7842, 0.1605, 0.1725, 0.9669, 0.9679, 0.8465, 0.8782, 0.962, 0.9567, 0.2948, 0.6845, 0.5266, 0.4645, 0.9078, 0.1645]): _vg.add([_i], _w, 'REPLACE')
_vg = ob_bear_l_wit_head.vertex_groups.new(name='F_foot.R')
for _i, _w in zip([40, 41, 42, 43, 44, 45, 46, 47, 48, 49, 50, 51, 52, 53, 54, 55, 56, 57, 58, 59, 343, 344, 345, 346, 347, 348, 349, 350, 355, 356, 357, 358, 368, 369, 370, 371, 372, 373, 376, 377, 378, 379, 380, 381], [1.0, 1.0, 1.0, 1.0, 1.0, 1.0, 1.0, 1.0, 1.0, 1.0, 1.0, 1.0, 1.0, 1.0, 1.0, 1.0, 1.0, 1.0, 1.0, 1.0, 0.8655, 0.07371, 0.89, 0.07991, 0.9707, 0.5131, 0.9704, 0.5068, 0.9625, 0.9776, 0.998, 0.9965, 0.1776, 0.2151, 0.8393, 0.8273, 0.9957, 0.9935, 0.1495, 0.117, 0.02078, 0.02293, 0.9951, 0.991]): _vg.add([_i], _w, 'REPLACE')
_vg = ob_bear_l_wit_head.vertex_groups.new(name='R_thigh.L')
for _i, _w in zip([80, 81, 82, 83, 84, 85, 86, 87, 88, 89, 90, 91, 92, 97, 98, 99, 100, 101, 102, 103, 162, 165, 166, 167, 168, 169, 170, 187, 188, 189, 190, 224, 225, 226, 227, 244, 245, 247, 261, 263, 332, 333, 334, 335, 339, 341, 345, 351, 352, 359, 360, 364, 366, 367, 368, 369, 376, 377, 378, 379, 384, 386, 387, 390, 408, 409, 410, 429, 431, 432, 433, 434, 435, 436, 439, 441], [0.6832, 0.6294, 0.322, 0.2451, 0.2245, 0.7887, 0.8417, 0.6128, 0.6905, 0.08061, 0.02391, 0.08653, 0.04259, 0.5013, 0.6584, 0.6325, 0.863, 0.9173, 0.06408, 0.0568, 0.0, 0.0, 0.01222, 0.2393, 0.09336, 0.2267, 0.1347, 0.08381, 0.1116, 0.1219, 0.02902, 0.1041, 0.02719, 0.08006, 0.06336, 0.09277, 0.09345, 0.07508, 0.1395, 0.05358, 0.02372, 0.06663, 0.07299, 0.0, 0.0, 0.0, 0.0, 0.07245, 0.09347, 0.0, 0.0, 0.0, 0.0, 0.0, 0.0, 0.0, 0.0, 0.0, 0.0, 0.0, 0.0, 0.0, 0.0, 0.008209, 0.397, 0.1815, 0.3174, 0.008429, 0.05724, 0.103, 0.2399, 0.1645, 0.07627, 0.1008, 0.0, 0.07421]): _vg.add([_i], _w, 'REPLACE')
_vg = ob_bear_l_wit_head.vertex_groups.new(name='R_shin.L')
for _i, _w in zip([80, 81, 82, 83, 85, 86, 87, 89, 90, 91, 92, 93, 94, 95, 96, 97, 99, 101, 102, 103, 104, 105, 106, 107, 108, 109, 110, 111, 231, 232, 233, 234, 235, 238, 239, 261, 408, 409, 410], [0.1599, 0.03808, 0.07294, 0.06976, 0.17, 0.05152, 0.07589, 0.9022, 0.9244, 0.9012, 0.9296, 0.9863, 0.8497, 0.9597, 0.8591, 0.1683, 0.22, 0.0435, 0.9268, 0.9286, 0.9609, 0.8762, 0.8816, 0.7858, 0.8943, 0.1842, 0.9047, 0.2433, 0.4787, 0.0513, 0.4917, 0.05321, 0.05145, 0.1134, 0.2096, 0.02671, 0.05883, 0.05201, 0.09239]): _vg.add([_i], _w, 'REPLACE')
_vg = ob_bear_l_wit_head.vertex_groups.new(name='R_foot.L')
for _i, _w in zip([20, 21, 22, 23, 24, 25, 26, 27, 28, 29, 30, 31, 32, 33, 34, 35, 36, 37, 38, 39, 94, 95, 96, 104, 105, 106, 107, 108, 109, 110, 111, 230, 231, 232, 233, 234, 235, 236, 237, 238, 239, 240, 241, 242, 243], [1.0, 1.0, 1.0, 1.0, 1.0, 1.0, 1.0, 1.0, 1.0, 1.0, 1.0, 1.0, 1.0, 1.0, 1.0, 1.0, 1.0, 1.0, 1.0, 1.0, 0.1427, 0.0169, 0.1311, 0.02314, 0.1167, 0.1172, 0.2122, 0.1054, 0.8145, 0.09478, 0.7554, 0.9803, 0.5212, 0.9485, 0.5081, 0.9465, 0.9482, 0.9995, 0.9897, 0.8865, 0.79, 0.9872, 0.993, 1.002, 0.9791]): _vg.add([_i], _w, 'REPLACE')
_vg = ob_bear_l_wit_head.vertex_groups.new(name='R_thigh.R')
for _i, _w in zip([80, 81, 83, 97, 99, 168, 169, 170, 171, 175, 177, 181, 187, 188, 195, 196, 200, 202, 203, 204, 205, 212, 213, 214, 215, 220, 222, 223, 226, 244, 245, 246, 247, 248, 249, 250, 251, 252, 253, 254, 255, 256, 261, 262, 263, 264, 265, 266, 267, 326, 329, 330, 331, 332, 333, 334, 351, 352, 353, 354, 388, 389, 390, 391, 408, 409, 410, 429, 431, 432, 433, 434, 435, 436, 439, 441], [0.09277, 0.09345, 0.07508, 0.1395, 0.05358, 0.02372, 0.06663, 0.07299, 0.0, 0.0, 0.0, 0.0, 0.07245, 0.09347, 0.0, 0.0, 0.0, 0.0, 0.0, 0.0, 0.0, 0.0, 0.0, 0.0, 0.0, 0.0, 0.0, 0.0, 0.008209, 0.6832, 0.6294, 0.322, 0.2451, 0.2245, 0.7887, 0.8417, 0.6128, 0.6905, 0.08061, 0.02391, 0.08653, 0.04259, 0.5013, 0.6584, 0.6325, 0.863, 0.9173, 0.06408, 0.0568, 0.0, 0.0, 0.01222, 0.2393, 0.09336, 0.2267, 0.1347, 0.08381, 0.1116, 0.1219, 0.02902, 0.1041, 0.02719, 0.08006, 0.06336, 0.397, 0.1815, 0.3174, 0.008429, 0.05724, 0.103, 0.2399, 0.1645, 0.07627, 0.1008, 0.0, 0.07421]): _vg.add([_i], _w, 'REPLACE')
_vg = ob_bear_l_wit_head.vertex_groups.new(name='R_shin.R')
for _i, _w in zip([97, 244, 245, 246, 247, 249, 250, 251, 253, 254, 255, 256, 257, 258, 259, 260, 261, 263, 265, 266, 267, 268, 269, 270, 271, 272, 273, 274, 275, 395, 396, 397, 398, 399, 402, 403, 408, 409, 410], [0.02671, 0.1599, 0.03808, 0.07294, 0.06976, 0.17, 0.05152, 0.07589, 0.9022, 0.9244, 0.9012, 0.9296, 0.9863, 0.8497, 0.9597, 0.8591, 0.1683, 0.22, 0.0435, 0.9268, 0.9286, 0.9609, 0.8762, 0.8816, 0.7858, 0.8943, 0.1842, 0.9047, 0.2433, 0.4787, 0.0513, 0.4917, 0.05321, 0.05145, 0.1134, 0.2096, 0.05883, 0.05201, 0.09239]): _vg.add([_i], _w, 'REPLACE')
_vg = ob_bear_l_wit_head.vertex_groups.new(name='R_foot.R')
for _i, _w in zip([60, 61, 62, 63, 64, 65, 66, 67, 68, 69, 70, 71, 72, 73, 74, 75, 76, 77, 78, 79, 258, 259, 260, 268, 269, 270, 271, 272, 273, 274, 275, 394, 395, 396, 397, 398, 399, 400, 401, 402, 403, 404, 405, 406, 407], [1.0, 1.0, 1.0, 1.0, 1.0, 1.0, 1.0, 1.0, 1.0, 1.0, 1.0, 1.0, 1.0, 1.0, 1.0, 1.0, 1.0, 1.0, 1.0, 1.0, 0.1427, 0.0169, 0.1311, 0.02314, 0.1167, 0.1172, 0.2122, 0.1054, 0.8145, 0.09478, 0.7554, 0.9803, 0.5212, 0.9485, 0.5081, 0.9465, 0.9482, 0.9995, 0.9897, 0.8865, 0.79, 0.9872, 0.993, 1.002, 0.9791]): _vg.add([_i], _w, 'REPLACE')
_m = ob_bear_l_wit_head.modifiers.new('Armature', 'ARMATURE')
_m.object = ob_armature
ob_camera.location = (5.346, -10.35, 7.714)
ob_camera.rotation_euler = (1.244, 0.0, 0.4213)
ob_camera.scale = (0.1545, 0.1545, 0.1545)
ob_camera.lock_rotations_4d = False
ob_camera.empty_display_type = 'ARROWS'
ob_camera.color = (0.0, 0.0, 0.0, 0.0)
ob_camera.display_type = 'WIRE'
ob_camera.lineart.crease_threshold = 0.0

# ---- collection membership
col_collection_1.objects.link(ob_armature)
col_collection_1.objects.link(ob_bear_l_wit_head)
col_collection_1.objects.link(ob_camera)

# ---- scene / render settings (as saved in the file)
scene.camera = ob_camera
scene.frame_start = 1; scene.frame_end = 250; scene.frame_set(0)
scene.render.engine = 'BLENDER_EEVEE_NEXT'
scene.render.image_settings.compression = 90
scene.render.resolution_percentage = 50
scene.render.dither_intensity = 0.0
scene.cycles.use_denoising = False
scene.cycles.samples = 500
scene.cycles.sampling_pattern = 'TABULATED_SOBOL'
scene.cycles.light_sampling_threshold = 0.0
scene.cycles.use_adaptive_sampling = False
scene.cycles.use_light_tree = False
scene.cycles.blur_glossy = 0.0
scene.cycles.volume_bounces = 1
scene.cycles.pixel_filter_type = 'GAUSSIAN'
scene.cycles.sample_clamp_indirect = 0.0
scene.view_settings.view_transform = 'Standard'
bpy.context.view_layer.update()

# ---- added for rendering (the .blend has no usable light): sun
light_auto_sun = bpy.data.lights.new('AutoSun', 'SUN')
light_auto_sun.energy = 3.0
light_auto_sun.angle = 0.0523599
ob_auto_sun = bpy.data.objects.new('AutoSun', light_auto_sun)
scene.collection.objects.link(ob_auto_sun)
ob_auto_sun.rotation_euler = (0.872665, 0.174533, 0.523599)
bpy.context.view_layer.update()
